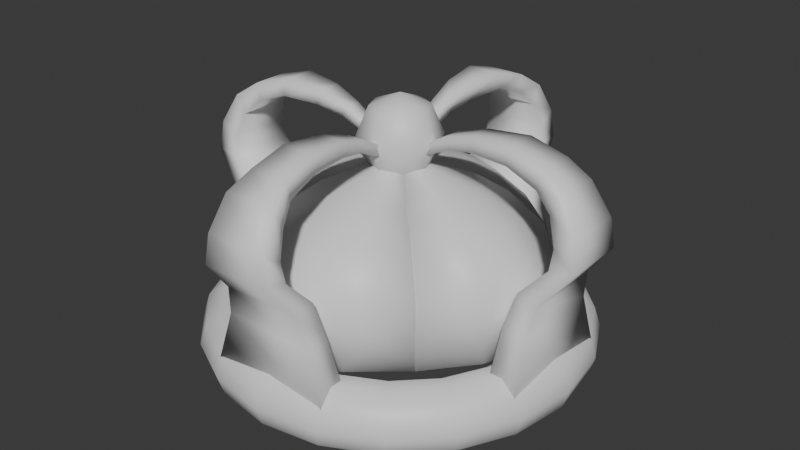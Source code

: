 # Source: GoldCrown.blend  (saved by Blender 4.2.66; exported with 4.5.12 LTS)
import bpy
from mathutils import Matrix  # noqa: F401  (used for matrix-valued properties, if any)

bpy.ops.wm.read_factory_settings(use_empty=True)
scene = bpy.context.scene
scene.name = 'Scene'

# ---- collections
col_collection = bpy.data.collections.new('Collection'); scene.collection.children.link(col_collection)

# ---- materials (node trees are filled in below, after node groups)
mat_gold = bpy.data.materials.new('Gold')
mat_fabricred = bpy.data.materials.new('FabricRed')
mat_fabricwhite = bpy.data.materials.new('FabricWhite')

# ---- material node trees
mat_gold.use_nodes = True; mat_gold.node_tree.nodes.clear()
_N = mat_gold.node_tree.nodes; _L = mat_gold.node_tree.links
n0 = _N.new('ShaderNodeBsdfPrincipled'); n0.name = 'Principled BSDF'; n0.location = (10, 300)
n1 = _N.new('ShaderNodeOutputMaterial'); n1.name = 'Material Output'; n1.location = (300, 300)
_L.new(n0.outputs[0], n1.inputs[0])
n1.is_active_output = True
mat_fabricred.use_nodes = True; mat_fabricred.node_tree.nodes.clear()
_N = mat_fabricred.node_tree.nodes; _L = mat_fabricred.node_tree.links
n0 = _N.new('ShaderNodeBsdfPrincipled'); n0.name = 'Principled BSDF'; n0.location = (10, 300)
n1 = _N.new('ShaderNodeOutputMaterial'); n1.name = 'Material Output'; n1.location = (300, 300)
_L.new(n0.outputs[0], n1.inputs[0])
n1.is_active_output = True
mat_fabricwhite.use_nodes = True; mat_fabricwhite.node_tree.nodes.clear()
_N = mat_fabricwhite.node_tree.nodes; _L = mat_fabricwhite.node_tree.links
n0 = _N.new('ShaderNodeBsdfPrincipled'); n0.name = 'Principled BSDF'; n0.location = (10, 300)
n1 = _N.new('ShaderNodeOutputMaterial'); n1.name = 'Material Output'; n1.location = (300, 300)
_L.new(n0.outputs[0], n1.inputs[0])
n1.is_active_output = True

# ---- world
world_world = bpy.data.worlds.new('World'); scene.world = world_world
world_world.use_nodes = True; world_world.node_tree.nodes.clear()
_N = world_world.node_tree.nodes; _L = world_world.node_tree.links
n0 = _N.new('ShaderNodeOutputWorld'); n0.name = 'World Output'; n0.location = (300, 300)
n1 = _N.new('ShaderNodeBackground'); n1.name = 'Background'; n1.location = (10, 300)
n1.inputs[0].default_value = (0.05088, 0.05088, 0.05088, 1.0)
_L.new(n1.outputs[0], n0.inputs[0])
n0.is_active_output = True
world_world.color = (0.05088, 0.05088, 0.05088)
world_world.sun_shadow_jitter_overblur = 0.0

# ---- meshes
me_torus = bpy.data.meshes.new('Torus')
me_torus.from_pydata([(1.2, 0.0, 0.0), (1.162, 0.0, 0.1176), (1.062, 0.0, 0.1902), (0.9382, 0.0, 0.1902), (0.8382, 0.0, 0.1176), (0.8, 0.0, 2.449e-17), (0.8382, 0.0, -0.1176), (0.9382, 0.0, -0.1902), (1.062, 0.0, -0.1902), (1.162, 0.0, -0.1176), (1.141, 0.3708, 0.0), (1.105, 0.359, 0.1176), (1.01, 0.3281, 0.1902), (0.8923, 0.2899, 0.1902), (0.7972, 0.259, 0.1176), (0.7608, 0.2472, 2.449e-17), (0.7972, 0.259, -0.1176), (0.8923, 0.2899, -0.1902), (1.01, 0.3281, -0.1902), (1.105, 0.359, -0.1176), (0.9708, 0.7053, 0.0), (0.9399, 0.6829, 0.1176), (0.859, 0.6241, 0.1902), (0.759, 0.5515, 0.1902), (0.6781, 0.4927, 0.1176), (0.6472, 0.4702, 2.449e-17), (0.6781, 0.4927, -0.1176), (0.759, 0.5515, -0.1902), (0.859, 0.6241, -0.1902), (0.9399, 0.6829, -0.1176), (0.7053, 0.9708, 0.0), (0.6829, 0.9399, 0.1176), (0.6241, 0.859, 0.1902), (0.5515, 0.759, 0.1902), (0.4927, 0.6781, 0.1176), (0.4702, 0.6472, 2.449e-17), (0.4927, 0.6781, -0.1176), (0.5515, 0.759, -0.1902), (0.6241, 0.859, -0.1902), (0.6829, 0.9399, -0.1176), (0.3708, 1.141, 0.0), (0.359, 1.105, 0.1176), (0.3281, 1.01, 0.1902), (0.2899, 0.8923, 0.1902), (0.259, 0.7972, 0.1176), (0.2472, 0.7608, 2.449e-17), (0.259, 0.7972, -0.1176), (0.2899, 0.8923, -0.1902), (0.3281, 1.01, -0.1902), (0.359, 1.105, -0.1176), (9.06e-08, 1.2, 0.0), (8.771e-08, 1.162, 0.1176), (8.016e-08, 1.062, 0.1902), (7.083e-08, 0.9382, 0.1902), (6.328e-08, 0.8382, 0.1176), (6.04e-08, 0.8, 2.449e-17), (6.328e-08, 0.8382, -0.1176), (7.083e-08, 0.9382, -0.1902), (8.016e-08, 1.062, -0.1902), (8.771e-08, 1.162, -0.1176), (-0.3708, 1.141, 0.0), (-0.359, 1.105, 0.1176), (-0.3281, 1.01, 0.1902), (-0.2899, 0.8923, 0.1902), (-0.259, 0.7972, 0.1176), (-0.2472, 0.7608, 2.449e-17), (-0.259, 0.7972, -0.1176), (-0.2899, 0.8923, -0.1902), (-0.3281, 1.01, -0.1902), (-0.359, 1.105, -0.1176), (-0.7053, 0.9708, 0.0), (-0.6829, 0.9399, 0.1176), (-0.6241, 0.859, 0.1902), (-0.5515, 0.759, 0.1902), (-0.4927, 0.6781, 0.1176), (-0.4702, 0.6472, 2.449e-17), (-0.4927, 0.6781, -0.1176), (-0.5515, 0.759, -0.1902), (-0.6241, 0.859, -0.1902), (-0.6829, 0.9399, -0.1176), (-0.9708, 0.7053, 0.0), (-0.9399, 0.6829, 0.1176), (-0.859, 0.6241, 0.1902), (-0.759, 0.5515, 0.1902), (-0.6781, 0.4927, 0.1176), (-0.6472, 0.4702, 2.449e-17), (-0.6781, 0.4927, -0.1176), (-0.759, 0.5515, -0.1902), (-0.859, 0.6241, -0.1902), (-0.9399, 0.6829, -0.1176), (-1.141, 0.3708, 0.0), (-1.105, 0.359, 0.1176), (-1.01, 0.3281, 0.1902), (-0.8923, 0.2899, 0.1902), (-0.7972, 0.259, 0.1176), (-0.7608, 0.2472, 2.449e-17), (-0.7972, 0.259, -0.1176), (-0.8923, 0.2899, -0.1902), (-1.01, 0.3281, -0.1902), (-1.105, 0.359, -0.1176), (-1.2, 1.049e-07, 0.0), (-1.162, 1.016e-07, 0.1176), (-1.062, 9.283e-08, 0.1902), (-0.9382, 8.202e-08, 0.1902), (-0.8382, 7.328e-08, 0.1176), (-0.8, 6.994e-08, 2.449e-17), (-0.8382, 7.328e-08, -0.1176), (-0.9382, 8.202e-08, -0.1902), (-1.062, 9.283e-08, -0.1902), (-1.162, 1.016e-07, -0.1176), (-1.141, -0.3708, 0.0), (-1.105, -0.359, 0.1176), (-1.01, -0.3281, 0.1902), (-0.8923, -0.2899, 0.1902), (-0.7972, -0.259, 0.1176), (-0.7608, -0.2472, 2.449e-17), (-0.7972, -0.259, -0.1176), (-0.8923, -0.2899, -0.1902), (-1.01, -0.3281, -0.1902), (-1.105, -0.359, -0.1176), (-0.9708, -0.7053, 0.0), (-0.9399, -0.6829, 0.1176), (-0.859, -0.6241, 0.1902), (-0.759, -0.5515, 0.1902), (-0.6781, -0.4927, 0.1176), (-0.6472, -0.4702, 2.449e-17), (-0.6781, -0.4927, -0.1176), (-0.759, -0.5515, -0.1902), (-0.859, -0.6241, -0.1902), (-0.9399, -0.6829, -0.1176), (-0.7053, -0.9708, 0.0), (-0.6829, -0.9399, 0.1176), (-0.6241, -0.859, 0.1902), (-0.5515, -0.759, 0.1902), (-0.4927, -0.6781, 0.1176), (-0.4702, -0.6472, 2.449e-17), (-0.4927, -0.6781, -0.1176), (-0.5515, -0.759, -0.1902), (-0.6241, -0.859, -0.1902), (-0.6829, -0.9399, -0.1176), (-0.3708, -1.141, 0.0), (-0.359, -1.105, 0.1176), (-0.3281, -1.01, 0.1902), (-0.2899, -0.8923, 0.1902), (-0.259, -0.7972, 0.1176), (-0.2472, -0.7608, 2.449e-17), (-0.259, -0.7972, -0.1176), (-0.2899, -0.8923, -0.1902), (-0.3281, -1.01, -0.1902), (-0.359, -1.105, -0.1176), (9.06e-08, -1.2, 0.0), (8.771e-08, -1.162, 0.1176), (8.016e-08, -1.062, 0.1902), (7.083e-08, -0.9382, 0.1902), (6.328e-08, -0.8382, 0.1176), (6.04e-08, -0.8, 2.449e-17), (6.328e-08, -0.8382, -0.1176), (7.083e-08, -0.9382, -0.1902), (8.016e-08, -1.062, -0.1902), (8.771e-08, -1.162, -0.1176), (0.3708, -1.141, 0.0), (0.359, -1.105, 0.1176), (0.3281, -1.01, 0.1902), (0.2899, -0.8923, 0.1902), (0.259, -0.7972, 0.1176), (0.2472, -0.7608, 2.449e-17), (0.259, -0.7972, -0.1176), (0.2899, -0.8923, -0.1902), (0.3281, -1.01, -0.1902), (0.359, -1.105, -0.1176), (0.7053, -0.9708, 0.0), (0.6829, -0.9399, 0.1176), (0.6241, -0.859, 0.1902), (0.5515, -0.759, 0.1902), (0.4927, -0.6781, 0.1176), (0.4702, -0.6472, 2.449e-17), (0.4927, -0.6781, -0.1176), (0.5515, -0.759, -0.1902), (0.6241, -0.859, -0.1902), (0.6829, -0.9399, -0.1176), (0.9708, -0.7053, 0.0), (0.9399, -0.6829, 0.1176), (0.859, -0.6241, 0.1902), (0.759, -0.5515, 0.1902), (0.6781, -0.4927, 0.1176), (0.6472, -0.4702, 2.449e-17), (0.6781, -0.4927, -0.1176), (0.759, -0.5515, -0.1902), (0.859, -0.6241, -0.1902), (0.9399, -0.6829, -0.1176), (1.141, -0.3708, 0.0), (1.105, -0.359, 0.1176), (1.01, -0.3281, 0.1902), (0.8923, -0.2899, 0.1902), (0.7972, -0.259, 0.1176), (0.7608, -0.2472, 2.449e-17), (0.7972, -0.259, -0.1176), (0.8923, -0.2899, -0.1902), (1.01, -0.3281, -0.1902), (1.105, -0.359, -0.1176), (0.9102, -0.4062, 0.03989), (0.02941, -0.01347, 1.052), (0.9102, 0.4062, 0.03989), (0.02941, 0.01347, 1.052), (1.099, -0.4062, 0.03989), (0.006405, -0.01347, 1.096), (1.099, 0.4062, 0.03989), (0.006405, 0.01347, 1.096), (1.134, -0.1976, 0.8185), (1.134, 0.1976, 0.8185), (1.278, 0.1976, 0.8373), (1.278, -0.1976, 0.8373), (0.7925, -0.112, 1.266), (0.7925, 0.112, 1.266), (0.7898, 0.112, 1.365), (0.7898, -0.112, 1.365), (0.9292, 0.2823, 0.4329), (1.08, 0.2823, 0.4329), (1.08, -0.2823, 0.4329), (0.9292, -0.2823, 0.4329), (0.9842, -0.2413, 0.6537), (0.9842, 0.2413, 0.6537), (1.114, 0.2413, 0.6217), (1.114, -0.2413, 0.6217), (1.087, 0.145, 1.098), (1.145, 0.145, 1.208), (1.145, -0.145, 1.208), (1.087, -0.145, 1.098), (0.3897, -0.04986, 1.225), (0.3897, 0.04986, 1.225), (0.3551, 0.04986, 1.291), (0.3551, -0.04986, 1.291), (0.9841, -0.1224, 1.193), (0.9841, 0.1224, 1.193), (1.01, 0.1224, 1.302), (1.01, -0.1224, 1.302), (1.144, 0.1789, 0.938), (1.258, 0.1789, 1.016), (1.258, -0.1789, 1.016), (1.144, -0.1789, 0.938), (0.5565, 0.07983, 1.262), (0.5417, 0.07983, 1.348), (0.5417, -0.07983, 1.348), (0.5565, -0.07983, 1.262), (-0.9102, 0.4062, 0.03989), (-0.02941, 0.01347, 1.052), (-0.9102, -0.4062, 0.03989), (-0.02941, -0.01347, 1.052), (-1.099, 0.4062, 0.03989), (-0.006405, 0.01347, 1.096), (-1.099, -0.4062, 0.03989), (-0.006405, -0.01347, 1.096), (-1.132, 0.2113, 0.8182), (-1.132, -0.2113, 0.8182), (-1.28, -0.2113, 0.8376), (-1.28, 0.2113, 0.8376), (-0.7925, 0.112, 1.266), (-0.7925, -0.112, 1.266), (-0.7898, -0.112, 1.365), (-0.7898, 0.112, 1.365), (-0.9292, -0.2823, 0.4329), (-1.08, -0.2823, 0.4329), (-1.08, 0.2823, 0.4329), (-0.9292, 0.2823, 0.4329), (-0.9842, 0.247, 0.6537), (-0.9842, -0.247, 0.6537), (-1.114, -0.247, 0.6217), (-1.114, 0.247, 0.6217), (-1.087, -0.1679, 1.098), (-1.145, -0.1679, 1.208), (-1.145, 0.1679, 1.208), (-1.087, 0.1679, 1.098), (-0.3897, 0.04986, 1.225), (-0.3897, -0.04986, 1.225), (-0.3551, -0.04986, 1.291), (-0.3551, 0.04986, 1.291), (-0.9841, 0.1224, 1.193), (-0.9841, -0.1224, 1.193), (-1.01, -0.1224, 1.302), (-1.01, 0.1224, 1.302), (-1.144, -0.1947, 0.938), (-1.258, -0.1947, 1.016), (-1.258, 0.1947, 1.016), (-1.144, 0.1947, 0.938), (-0.5565, -0.07983, 1.262), (-0.5417, -0.07983, 1.348), (-0.5417, 0.07983, 1.348), (-0.5565, 0.07983, 1.262), (0.4062, 0.9102, 0.03989), (0.01347, 0.02941, 1.052), (-0.4062, 0.9102, 0.03989), (-0.01347, 0.02941, 1.052), (0.4062, 1.099, 0.03989), (0.01347, 0.006405, 1.096), (-0.4062, 1.099, 0.03989), (-0.01347, 0.006405, 1.096), (0.2113, 1.132, 0.8182), (-0.2113, 1.132, 0.8182), (-0.2113, 1.28, 0.8376), (0.2113, 1.28, 0.8376), (0.112, 0.7925, 1.266), (-0.112, 0.7925, 1.266), (-0.112, 0.7898, 1.365), (0.112, 0.7898, 1.365), (-0.2823, 0.9292, 0.4329), (-0.2823, 1.08, 0.4329), (0.2823, 1.08, 0.4329), (0.2823, 0.9292, 0.4329), (0.247, 0.9842, 0.6537), (-0.247, 0.9842, 0.6537), (-0.247, 1.114, 0.6217), (0.247, 1.114, 0.6217), (-0.1679, 1.087, 1.098), (-0.1679, 1.145, 1.208), (0.1679, 1.145, 1.208), (0.1679, 1.087, 1.098), (0.04986, 0.3897, 1.225), (-0.04986, 0.3897, 1.225), (-0.04986, 0.3551, 1.291), (0.04986, 0.3551, 1.291), (0.1224, 0.9841, 1.193), (-0.1224, 0.9841, 1.193), (-0.1224, 1.01, 1.302), (0.1224, 1.01, 1.302), (-0.1947, 1.144, 0.938), (-0.1947, 1.258, 1.016), (0.1947, 1.258, 1.016), (0.1947, 1.144, 0.938), (-0.07983, 0.5565, 1.262), (-0.07983, 0.5417, 1.348), (0.07983, 0.5417, 1.348), (0.07983, 0.5565, 1.262), (-0.4062, -0.9102, 0.03989), (-0.01347, -0.02941, 1.052), (0.4062, -0.9102, 0.03989), (0.01347, -0.02941, 1.052), (-0.4062, -1.099, 0.03989), (-0.01347, -0.006405, 1.096), (0.4062, -1.099, 0.03989), (0.01347, -0.006405, 1.096), (-0.2113, -1.132, 0.8182), (0.2113, -1.132, 0.8182), (0.2113, -1.28, 0.8376), (-0.2113, -1.28, 0.8376), (-0.112, -0.7925, 1.266), (0.112, -0.7925, 1.266), (0.112, -0.7898, 1.365), (-0.112, -0.7898, 1.365), (0.2823, -0.9292, 0.4329), (0.2823, -1.08, 0.4329), (-0.2823, -1.08, 0.4329), (-0.2823, -0.9292, 0.4329), (-0.247, -0.9842, 0.6537), (0.247, -0.9842, 0.6537), (0.247, -1.114, 0.6217), (-0.247, -1.114, 0.6217), (0.1679, -1.087, 1.098), (0.1679, -1.145, 1.208), (-0.1679, -1.145, 1.208), (-0.1679, -1.087, 1.098), (-0.04986, -0.3897, 1.225), (0.04986, -0.3897, 1.225), (0.04986, -0.3551, 1.291), (-0.04986, -0.3551, 1.291), (-0.1224, -0.9841, 1.193), (0.1224, -0.9841, 1.193), (0.1224, -1.01, 1.302), (-0.1224, -1.01, 1.302), (0.1947, -1.144, 0.938), (0.1947, -1.258, 1.016), (-0.1947, -1.258, 1.016), (-0.1947, -1.144, 0.938), (0.07983, -0.5565, 1.262), (0.07983, -0.5417, 1.348), (-0.07983, -0.5417, 1.348), (-0.07983, -0.5565, 1.262), (0.125, 0.125, 1.374), (0.1768, 0.1768, 1.198), (0.125, 0.125, 1.021), (0.1768, 0.0, 1.374), (0.25, 0.0, 1.198), (0.1768, 0.0, 1.021), (0.125, -0.125, 1.374), (0.1768, -0.1768, 1.198), (0.125, -0.125, 1.021), (0.0, -0.1768, 1.374), (0.0, -0.25, 1.198), (0.0, -0.1768, 1.021), (-0.125, -0.125, 1.374), (-0.1768, -0.1768, 1.198), (-0.125, -0.125, 1.021), (0.0, 0.0, 0.9476), (-0.1768, 0.0, 1.374), (-0.25, 0.0, 1.198), (-0.1768, 0.0, 1.021), (-0.125, 0.125, 1.374), (-0.1768, 0.1768, 1.198), (-0.125, 0.125, 1.021), (0.0, 0.0, 1.448), (0.0, 0.1768, 1.374), (0.0, 0.25, 1.198), (0.0, 0.1768, 1.021), (0.4866, 0.5073, 0.1576), (0.09205, 0.08694, 1.049), (-0.4996, 0.4922, 0.1576), (-0.0924, 0.08517, 1.049), (0.5639, 0.5708, 0.1576), (0.1013, 0.09452, 1.049), (-0.5738, 0.5593, 0.1576), (-0.1013, 0.0932, 1.049), (-3.543e-08, 0.8106, 0.1576), (-6.656e-09, 0.1523, 1.049), (-3.98e-08, 0.9106, 0.1576), (-7.179e-09, 0.1642, 1.049), (-0.03291, 0.1414, 1.049), (-0.2751, 0.8201, 0.1576), (-0.2751, 0.7201, 0.1576), (-0.03291, 0.1534, 1.049), (0.2751, 0.7127, 0.1576), (0.03291, 0.1525, 1.049), (0.03291, 0.1406, 1.049), (0.2751, 0.8127, 0.1576), (0.5205, 0.5319, 0.6031), (-0.5295, 0.5195, 0.6031), (-0.6098, 0.5922, 0.6031), (0.6042, 0.6006, 0.6031), (-4.209e-08, 0.9629, 0.6031), (-3.736e-08, 0.8546, 0.6031), (-0.2979, 0.8648, 0.6031), (-0.2979, 0.7566, 0.6031), (0.2979, 0.7486, 0.6031), (0.2979, 0.8569, 0.6031), (0.3849, 0.3944, 0.8259), (-0.3887, 0.3918, 0.8259), (-0.4461, 0.4437, 0.8259), (0.4448, 0.4435, 0.8259), (-3.119e-08, 0.7135, 0.8259), (-2.781e-08, 0.6361, 0.8259), (-0.213, 0.6434, 0.8259), (-0.213, 0.566, 0.8259), (0.213, 0.5603, 0.8259), (0.213, 0.6378, 0.8259), (0.2771, 0.2783, 0.9373), (-0.2761, 0.2833, 0.9373), (-0.3136, 0.3172, 0.9373), (0.3162, 0.3104, 0.9373), (-2.233e-08, 0.5108, 0.9373), (-2.012e-08, 0.4602, 0.9373), (-0.1392, 0.465, 0.9373), (-0.1392, 0.4144, 0.9373), (0.1392, 0.4107, 0.9373), (0.1392, 0.4613, 0.9373), (-0.4861, -0.5114, 0.1561), (-0.08538, -0.09685, 1.049), (0.498, -0.4943, 0.1576), (0.09938, -0.08311, 1.049), (-0.5634, -0.5748, 0.1561), (-0.09463, -0.1044, 1.049), (0.5721, -0.5614, 0.1576), (0.1082, -0.09114, 1.049), (9.666e-09, -0.8106, 0.1576), (1.816e-09, -0.1523, 1.049), (1.086e-08, -0.9106, 0.1576), (1.958e-09, -0.1642, 1.049), (0.03291, -0.1414, 1.049), (0.2751, -0.8201, 0.1576), (0.2751, -0.7201, 0.1576), (0.03291, -0.1534, 1.049), (-0.2751, -0.7127, 0.1576), (-0.03291, -0.1525, 1.049), (-0.03291, -0.1406, 1.049), (-0.2751, -0.8127, 0.1576), (-0.5054, -0.5466, 0.6031), (0.5248, -0.5272, 0.6031), (0.605, -0.5998, 0.6031), (-0.5891, -0.6152, 0.6031), (1.148e-08, -0.9629, 0.6031), (1.019e-08, -0.8546, 0.6031), (0.2979, -0.8648, 0.6031), (0.2979, -0.7566, 0.6031), (-0.2979, -0.7486, 0.6031), (-0.2979, -0.8569, 0.6031), (-0.3784, -0.4017, 0.8259), (0.3888, -0.3933, 0.8259), (0.4462, -0.4453, 0.8259), (-0.4383, -0.4508, 0.8259), (8.509e-09, -0.7135, 0.8259), (7.586e-09, -0.6361, 0.8259), (0.213, -0.6434, 0.8259), (0.213, -0.566, 0.8259), (-0.213, -0.5603, 0.8259), (-0.213, -0.6378, 0.8259), (-0.2753, -0.2836, 0.9373), (0.2759, -0.2753, 0.9373), (0.3134, -0.3092, 0.9373), (-0.3144, -0.3157, 0.9373), (6.091e-09, -0.5108, 0.9373), (5.488e-09, -0.4602, 0.9373), (0.1392, -0.465, 0.9373), (0.1392, -0.4144, 0.9373), (-0.1392, -0.4107, 0.9373), (-0.1392, -0.4613, 0.9373), (0.5087, -0.4876, 0.1576), (0.1001, -0.08239, 1.049), (0.496, 0.4971, 0.1576), (0.09162, 0.08601, 1.049), (0.5721, -0.565, 0.1576), (0.1077, -0.09164, 1.049), (0.5631, 0.5713, 0.1576), (0.09964, 0.09488, 1.049), (0.8106, 0.0, 0.1576), (0.1523, 0.0, 1.049), (0.9106, 0.0, 0.1576), (0.1642, 0.0, 1.049), (0.1414, 0.03291, 1.049), (0.8201, 0.2751, 0.1576), (0.7201, 0.2751, 0.1576), (0.1534, 0.03291, 1.049), (0.7127, -0.2751, 0.1576), (0.1525, -0.03291, 1.049), (0.1406, -0.03291, 1.049), (0.8127, -0.2751, 0.1576), (0.5346, -0.5154, 0.6031), (0.5286, 0.5206, 0.6031), (0.6012, 0.6008, 0.6031), (0.6033, -0.5991, 0.6031), (0.9629, 0.0, 0.6031), (0.8546, 0.0, 0.6031), (0.8648, 0.2979, 0.6031), (0.7566, 0.2979, 0.6031), (0.7486, -0.2979, 0.6031), (0.8569, -0.2979, 0.6031), (0.3945, -0.3856, 0.8259), (0.39, 0.3877, 0.8259), (0.4419, 0.4451, 0.8259), (0.4436, -0.4454, 0.8259), (0.7135, 0.0, 0.8259), (0.6361, 0.0, 0.8259), (0.6434, 0.213, 0.8259), (0.566, 0.213, 0.8259), (0.5603, -0.213, 0.8259), (0.6378, -0.213, 0.8259), (0.2818, -0.2726, 0.9373), (0.2801, 0.2762, 0.9373), (0.3141, 0.3137, 0.9373), (0.3139, -0.3118, 0.9373), (0.5108, 0.0, 0.9373), (0.4602, 0.0, 0.9373), (0.465, 0.1392, 0.9373), (0.4144, 0.1392, 0.9373), (0.4107, -0.1392, 0.9373), (0.4613, -0.1392, 0.9373), (-0.5084, 0.4847, 0.1576), (-0.0918, 0.08443, 1.049), (-0.4943, -0.501, 0.1576), (-0.08468, -0.09754, 1.049), (-0.5718, 0.562, 0.1576), (-0.09939, 0.09368, 1.049), (-0.5614, -0.5751, 0.1576), (-0.09271, -0.1064, 1.049), (-0.8106, -7.086e-08, 0.1576), (-0.1523, -1.331e-08, 1.049), (-0.9106, -7.961e-08, 0.1576), (-0.1642, -1.436e-08, 1.049), (-0.1414, -0.03291, 1.049), (-0.8201, -0.2751, 0.1576), (-0.7201, -0.2751, 0.1576), (-0.1534, -0.03291, 1.049), (-0.7127, 0.2751, 0.1576), (-0.1525, 0.03291, 1.049), (-0.1406, 0.03291, 1.049), (-0.8127, 0.2751, 0.1576), (-0.5392, 0.5108, 0.6031), (-0.5164, -0.5372, 0.6031), (-0.589, -0.6175, 0.6031), (-0.6078, 0.5945, 0.6031), (-0.9629, -8.418e-08, 0.6031), (-0.8546, -7.471e-08, 0.6031), (-0.8648, -0.2979, 0.6031), (-0.7566, -0.2979, 0.6031), (-0.7486, 0.2979, 0.6031), (-0.8569, 0.2979, 0.6031), (-0.3958, 0.3848, 0.8259), (-0.3851, -0.3933, 0.8259), (-0.4371, -0.4507, 0.8259), (-0.4449, 0.4446, 0.8259), (-0.7135, -6.238e-08, 0.8259), (-0.6361, -5.561e-08, 0.8259), (-0.6434, -0.213, 0.8259), (-0.566, -0.213, 0.8259), (-0.5603, 0.213, 0.8259), (-0.6378, 0.213, 0.8259), (-0.2785, 0.277, 0.9373), (-0.2791, -0.2804, 0.9373), (-0.313, -0.3179, 0.9373), (-0.3106, 0.3161, 0.9373), (-0.5108, -4.466e-08, 0.9373), (-0.4602, -4.023e-08, 0.9373), (-0.465, -0.1392, 0.9373), (-0.4144, -0.1392, 0.9373), (-0.4107, 0.1392, 0.9373), (-0.4613, 0.1392, 0.9373)], [], [(0, 10, 11, 1), (1, 11, 12, 2), (2, 12, 13, 3), (3, 13, 14, 4), (4, 14, 15, 5), (5, 15, 16, 6), (6, 16, 17, 7), (7, 17, 18, 8), (8, 18, 19, 9), (9, 19, 10, 0), (10, 20, 21, 11), (11, 21, 22, 12), (12, 22, 23, 13), (13, 23, 24, 14), (14, 24, 25, 15), (15, 25, 26, 16), (16, 26, 27, 17), (17, 27, 28, 18), (18, 28, 29, 19), (19, 29, 20, 10), (20, 30, 31, 21), (21, 31, 32, 22), (22, 32, 33, 23), (23, 33, 34, 24), (24, 34, 35, 25), (25, 35, 36, 26), (26, 36, 37, 27), (27, 37, 38, 28), (28, 38, 39, 29), (29, 39, 30, 20), (30, 40, 41, 31), (31, 41, 42, 32), (32, 42, 43, 33), (33, 43, 44, 34), (34, 44, 45, 35), (35, 45, 46, 36), (36, 46, 47, 37), (37, 47, 48, 38), (38, 48, 49, 39), (39, 49, 40, 30), (40, 50, 51, 41), (41, 51, 52, 42), (42, 52, 53, 43), (43, 53, 54, 44), (44, 54, 55, 45), (45, 55, 56, 46), (46, 56, 57, 47), (47, 57, 58, 48), (48, 58, 59, 49), (49, 59, 50, 40), (50, 60, 61, 51), (51, 61, 62, 52), (52, 62, 63, 53), (53, 63, 64, 54), (54, 64, 65, 55), (55, 65, 66, 56), (56, 66, 67, 57), (57, 67, 68, 58), (58, 68, 69, 59), (59, 69, 60, 50), (60, 70, 71, 61), (61, 71, 72, 62), (62, 72, 73, 63), (63, 73, 74, 64), (64, 74, 75, 65), (65, 75, 76, 66), (66, 76, 77, 67), (67, 77, 78, 68), (68, 78, 79, 69), (69, 79, 70, 60), (70, 80, 81, 71), (71, 81, 82, 72), (72, 82, 83, 73), (73, 83, 84, 74), (74, 84, 85, 75), (75, 85, 86, 76), (76, 86, 87, 77), (77, 87, 88, 78), (78, 88, 89, 79), (79, 89, 80, 70), (80, 90, 91, 81), (81, 91, 92, 82), (82, 92, 93, 83), (83, 93, 94, 84), (84, 94, 95, 85), (85, 95, 96, 86), (86, 96, 97, 87), (87, 97, 98, 88), (88, 98, 99, 89), (89, 99, 90, 80), (90, 100, 101, 91), (91, 101, 102, 92), (92, 102, 103, 93), (93, 103, 104, 94), (94, 104, 105, 95), (95, 105, 106, 96), (96, 106, 107, 97), (97, 107, 108, 98), (98, 108, 109, 99), (99, 109, 100, 90), (100, 110, 111, 101), (101, 111, 112, 102), (102, 112, 113, 103), (103, 113, 114, 104), (104, 114, 115, 105), (105, 115, 116, 106), (106, 116, 117, 107), (107, 117, 118, 108), (108, 118, 119, 109), (109, 119, 110, 100), (110, 120, 121, 111), (111, 121, 122, 112), (112, 122, 123, 113), (113, 123, 124, 114), (114, 124, 125, 115), (115, 125, 126, 116), (116, 126, 127, 117), (117, 127, 128, 118), (118, 128, 129, 119), (119, 129, 120, 110), (120, 130, 131, 121), (121, 131, 132, 122), (122, 132, 133, 123), (123, 133, 134, 124), (124, 134, 135, 125), (125, 135, 136, 126), (126, 136, 137, 127), (127, 137, 138, 128), (128, 138, 139, 129), (129, 139, 130, 120), (130, 140, 141, 131), (131, 141, 142, 132), (132, 142, 143, 133), (133, 143, 144, 134), (134, 144, 145, 135), (135, 145, 146, 136), (136, 146, 147, 137), (137, 147, 148, 138), (138, 148, 149, 139), (139, 149, 140, 130), (140, 150, 151, 141), (141, 151, 152, 142), (142, 152, 153, 143), (143, 153, 154, 144), (144, 154, 155, 145), (145, 155, 156, 146), (146, 156, 157, 147), (147, 157, 158, 148), (148, 158, 159, 149), (149, 159, 150, 140), (150, 160, 161, 151), (151, 161, 162, 152), (152, 162, 163, 153), (153, 163, 164, 154), (154, 164, 165, 155), (155, 165, 166, 156), (156, 166, 167, 157), (157, 167, 168, 158), (158, 168, 169, 159), (159, 169, 160, 150), (160, 170, 171, 161), (161, 171, 172, 162), (162, 172, 173, 163), (163, 173, 174, 164), (164, 174, 175, 165), (165, 175, 176, 166), (166, 176, 177, 167), (167, 177, 178, 168), (168, 178, 179, 169), (169, 179, 170, 160), (170, 180, 181, 171), (171, 181, 182, 172), (172, 182, 183, 173), (173, 183, 184, 174), (174, 184, 185, 175), (175, 185, 186, 176), (176, 186, 187, 177), (177, 187, 188, 178), (178, 188, 189, 179), (179, 189, 180, 170), (180, 190, 191, 181), (181, 191, 192, 182), (182, 192, 193, 183), (183, 193, 194, 184), (184, 194, 195, 185), (185, 195, 196, 186), (186, 196, 197, 187), (187, 197, 198, 188), (188, 198, 199, 189), (189, 199, 190, 180), (190, 0, 1, 191), (191, 1, 2, 192), (192, 2, 3, 193), (193, 3, 4, 194), (194, 4, 5, 195), (195, 5, 6, 196), (196, 6, 7, 197), (197, 7, 8, 198), (198, 8, 9, 199), (199, 9, 0, 190), (228, 201, 203, 229), (229, 203, 207, 230), (230, 207, 205, 231), (231, 205, 201, 228), (202, 206, 204, 200), (207, 203, 201, 205), (223, 211, 208, 220), (222, 210, 211, 223), (221, 209, 210, 222), (220, 208, 209, 221), (235, 215, 212, 232), (234, 214, 215, 235), (233, 213, 214, 234), (232, 212, 213, 233), (200, 219, 216, 202), (202, 216, 217, 206), (206, 217, 218, 204), (204, 218, 219, 200), (219, 220, 221, 216), (216, 221, 222, 217), (217, 222, 223, 218), (218, 223, 220, 219), (239, 227, 224, 236), (236, 224, 225, 237), (237, 225, 226, 238), (238, 226, 227, 239), (242, 231, 228, 243), (241, 230, 231, 242), (240, 229, 230, 241), (243, 228, 229, 240), (227, 232, 233, 224), (224, 233, 234, 225), (225, 234, 235, 226), (226, 235, 232, 227), (211, 238, 239, 208), (210, 237, 238, 211), (209, 236, 237, 210), (208, 239, 236, 209), (212, 243, 240, 213), (213, 240, 241, 214), (214, 241, 242, 215), (215, 242, 243, 212), (272, 245, 247, 273), (273, 247, 251, 274), (274, 251, 249, 275), (275, 249, 245, 272), (246, 250, 248, 244), (251, 247, 245, 249), (267, 255, 252, 264), (266, 254, 255, 267), (265, 253, 254, 266), (264, 252, 253, 265), (279, 259, 256, 276), (278, 258, 259, 279), (277, 257, 258, 278), (276, 256, 257, 277), (244, 263, 260, 246), (246, 260, 261, 250), (250, 261, 262, 248), (248, 262, 263, 244), (263, 264, 265, 260), (260, 265, 266, 261), (261, 266, 267, 262), (262, 267, 264, 263), (283, 271, 268, 280), (280, 268, 269, 281), (281, 269, 270, 282), (282, 270, 271, 283), (286, 275, 272, 287), (285, 274, 275, 286), (284, 273, 274, 285), (287, 272, 273, 284), (271, 276, 277, 268), (268, 277, 278, 269), (269, 278, 279, 270), (270, 279, 276, 271), (255, 282, 283, 252), (254, 281, 282, 255), (253, 280, 281, 254), (252, 283, 280, 253), (256, 287, 284, 257), (257, 284, 285, 258), (258, 285, 286, 259), (259, 286, 287, 256), (316, 289, 291, 317), (317, 291, 295, 318), (318, 295, 293, 319), (319, 293, 289, 316), (290, 294, 292, 288), (295, 291, 289, 293), (311, 299, 296, 308), (310, 298, 299, 311), (309, 297, 298, 310), (308, 296, 297, 309), (323, 303, 300, 320), (322, 302, 303, 323), (321, 301, 302, 322), (320, 300, 301, 321), (288, 307, 304, 290), (290, 304, 305, 294), (294, 305, 306, 292), (292, 306, 307, 288), (307, 308, 309, 304), (304, 309, 310, 305), (305, 310, 311, 306), (306, 311, 308, 307), (327, 315, 312, 324), (324, 312, 313, 325), (325, 313, 314, 326), (326, 314, 315, 327), (330, 319, 316, 331), (329, 318, 319, 330), (328, 317, 318, 329), (331, 316, 317, 328), (315, 320, 321, 312), (312, 321, 322, 313), (313, 322, 323, 314), (314, 323, 320, 315), (299, 326, 327, 296), (298, 325, 326, 299), (297, 324, 325, 298), (296, 327, 324, 297), (300, 331, 328, 301), (301, 328, 329, 302), (302, 329, 330, 303), (303, 330, 331, 300), (360, 333, 335, 361), (361, 335, 339, 362), (362, 339, 337, 363), (363, 337, 333, 360), (334, 338, 336, 332), (339, 335, 333, 337), (355, 343, 340, 352), (354, 342, 343, 355), (353, 341, 342, 354), (352, 340, 341, 353), (367, 347, 344, 364), (366, 346, 347, 367), (365, 345, 346, 366), (364, 344, 345, 365), (332, 351, 348, 334), (334, 348, 349, 338), (338, 349, 350, 336), (336, 350, 351, 332), (351, 352, 353, 348), (348, 353, 354, 349), (349, 354, 355, 350), (350, 355, 352, 351), (371, 359, 356, 368), (368, 356, 357, 369), (369, 357, 358, 370), (370, 358, 359, 371), (374, 363, 360, 375), (373, 362, 363, 374), (372, 361, 362, 373), (375, 360, 361, 372), (359, 364, 365, 356), (356, 365, 366, 357), (357, 366, 367, 358), (358, 367, 364, 359), (343, 370, 371, 340), (342, 369, 370, 343), (341, 368, 369, 342), (340, 371, 368, 341), (344, 375, 372, 345), (345, 372, 373, 346), (346, 373, 374, 347), (347, 374, 375, 344), (401, 400, 377, 378), (399, 398, 376), (391, 401, 378), (400, 399, 376, 377), (376, 398, 379), (391, 378, 381), (377, 376, 379, 380), (378, 377, 380, 381), (381, 380, 383, 384), (379, 398, 382), (391, 381, 384), (380, 379, 382, 383), (384, 383, 386, 387), (382, 398, 385), (391, 384, 387), (383, 382, 385, 386), (387, 386, 389, 390), (385, 398, 388), (391, 387, 390), (386, 385, 388, 389), (390, 389, 393, 394), (388, 398, 392), (391, 390, 394), (389, 388, 392, 393), (394, 393, 396, 397), (392, 398, 395), (391, 394, 397), (393, 392, 395, 396), (396, 395, 399, 400), (397, 396, 400, 401), (395, 398, 399), (391, 397, 401), (449, 414, 405, 443), (443, 405, 409, 444), (451, 419, 407, 445), (445, 407, 403, 442), (418, 421, 406, 402), (419, 420, 403, 407), (417, 414, 411, 413), (416, 415, 412, 410), (448, 417, 413, 446), (450, 420, 411, 447), (444, 409, 417, 448), (404, 408, 415, 416), (409, 405, 414, 417), (447, 411, 414, 449), (442, 403, 420, 450), (413, 411, 420, 419), (410, 412, 421, 418), (446, 413, 419, 451), (412, 426, 431, 421), (402, 422, 430, 418), (410, 427, 429, 416), (408, 424, 428, 415), (418, 430, 427, 410), (415, 428, 426, 412), (406, 425, 422, 402), (421, 431, 425, 406), (404, 423, 424, 408), (416, 429, 423, 404), (426, 436, 441, 431), (422, 432, 440, 430), (427, 437, 439, 429), (424, 434, 438, 428), (430, 440, 437, 427), (428, 438, 436, 426), (425, 435, 432, 422), (431, 441, 435, 425), (423, 433, 434, 424), (429, 439, 433, 423), (436, 446, 451, 441), (432, 442, 450, 440), (437, 447, 449, 439), (434, 444, 448, 438), (440, 450, 447, 437), (438, 448, 446, 436), (435, 445, 442, 432), (441, 451, 445, 435), (433, 443, 444, 434), (439, 449, 443, 433), (499, 464, 455, 493), (493, 455, 459, 494), (501, 469, 457, 495), (495, 457, 453, 492), (468, 471, 456, 452), (469, 470, 453, 457), (467, 464, 461, 463), (466, 465, 462, 460), (498, 467, 463, 496), (500, 470, 461, 497), (494, 459, 467, 498), (454, 458, 465, 466), (459, 455, 464, 467), (497, 461, 464, 499), (492, 453, 470, 500), (463, 461, 470, 469), (460, 462, 471, 468), (496, 463, 469, 501), (462, 476, 481, 471), (452, 472, 480, 468), (460, 477, 479, 466), (458, 474, 478, 465), (468, 480, 477, 460), (465, 478, 476, 462), (456, 475, 472, 452), (471, 481, 475, 456), (454, 473, 474, 458), (466, 479, 473, 454), (476, 486, 491, 481), (472, 482, 490, 480), (477, 487, 489, 479), (474, 484, 488, 478), (480, 490, 487, 477), (478, 488, 486, 476), (475, 485, 482, 472), (481, 491, 485, 475), (473, 483, 484, 474), (479, 489, 483, 473), (486, 496, 501, 491), (482, 492, 500, 490), (487, 497, 499, 489), (484, 494, 498, 488), (490, 500, 497, 487), (488, 498, 496, 486), (485, 495, 492, 482), (491, 501, 495, 485), (483, 493, 494, 484), (489, 499, 493, 483), (549, 514, 505, 543), (543, 505, 509, 544), (551, 519, 507, 545), (545, 507, 503, 542), (518, 521, 506, 502), (519, 520, 503, 507), (517, 514, 511, 513), (516, 515, 512, 510), (548, 517, 513, 546), (550, 520, 511, 547), (544, 509, 517, 548), (504, 508, 515, 516), (509, 505, 514, 517), (547, 511, 514, 549), (542, 503, 520, 550), (513, 511, 520, 519), (510, 512, 521, 518), (546, 513, 519, 551), (512, 526, 531, 521), (502, 522, 530, 518), (510, 527, 529, 516), (508, 524, 528, 515), (518, 530, 527, 510), (515, 528, 526, 512), (506, 525, 522, 502), (521, 531, 525, 506), (504, 523, 524, 508), (516, 529, 523, 504), (526, 536, 541, 531), (522, 532, 540, 530), (527, 537, 539, 529), (524, 534, 538, 528), (530, 540, 537, 527), (528, 538, 536, 526), (525, 535, 532, 522), (531, 541, 535, 525), (523, 533, 534, 524), (529, 539, 533, 523), (536, 546, 551, 541), (532, 542, 550, 540), (537, 547, 549, 539), (534, 544, 548, 538), (540, 550, 547, 537), (538, 548, 546, 536), (535, 545, 542, 532), (541, 551, 545, 535), (533, 543, 544, 534), (539, 549, 543, 533), (599, 564, 555, 593), (593, 555, 559, 594), (601, 569, 557, 595), (595, 557, 553, 592), (568, 571, 556, 552), (569, 570, 553, 557), (567, 564, 561, 563), (566, 565, 562, 560), (598, 567, 563, 596), (600, 570, 561, 597), (594, 559, 567, 598), (554, 558, 565, 566), (559, 555, 564, 567), (597, 561, 564, 599), (592, 553, 570, 600), (563, 561, 570, 569), (560, 562, 571, 568), (596, 563, 569, 601), (562, 576, 581, 571), (552, 572, 580, 568), (560, 577, 579, 566), (558, 574, 578, 565), (568, 580, 577, 560), (565, 578, 576, 562), (556, 575, 572, 552), (571, 581, 575, 556), (554, 573, 574, 558), (566, 579, 573, 554), (576, 586, 591, 581), (572, 582, 590, 580), (577, 587, 589, 579), (574, 584, 588, 578), (580, 590, 587, 577), (578, 588, 586, 576), (575, 585, 582, 572), (581, 591, 585, 575), (573, 583, 584, 574), (579, 589, 583, 573), (586, 596, 601, 591), (582, 592, 600, 590), (587, 597, 599, 589), (584, 594, 598, 588), (590, 600, 597, 587), (588, 598, 596, 586), (585, 595, 592, 582), (591, 601, 595, 585), (583, 593, 594, 584), (589, 599, 593, 583)])
me_torus.polygons.foreach_set('use_smooth', [True] * 592)
me_torus.polygons.foreach_set('material_index', [0, 0, 0, 0, 0, 0, 0, 0, 0, 0, 0, 0, 0, 0, 0, 0, 0, 0, 0, 0, 0, 0, 0, 0, 0, 0, 0, 0, 0, 0, 0, 0, 0, 0, 0, 0, 0, 0, 0, 0, 0, 0, 0, 0, 0, 0, 0, 0, 0, 0, 0, 0, 0, 0, 0, 0, 0, 0, 0, 0, 0, 0, 0, 0, 0, 0, 0, 0, 0, 0, 0, 0, 0, 0, 0, 0, 0, 0, 0, 0, 0, 0, 0, 0, 0, 0, 0, 0, 0, 0, 0, 0, 0, 0, 0, 0, 0, 0, 0, 0, 0, 0, 0, 0, 0, 0, 0, 0, 0, 0, 0, 0, 0, 0, 0, 0, 0, 0, 0, 0, 0, 0, 0, 0, 0, 0, 0, 0, 0, 0, 0, 0, 0, 0, 0, 0, 0, 0, 0, 0, 0, 0, 0, 0, 0, 0, 0, 0, 0, 0, 0, 0, 0, 0, 0, 0, 0, 0, 0, 0, 0, 0, 0, 0, 0, 0, 0, 0, 0, 0, 0, 0, 0, 0, 0, 0, 0, 0, 0, 0, 0, 0, 0, 0, 0, 0, 0, 0, 0, 0, 0, 0, 0, 0, 0, 0, 0, 0, 0, 0, 0, 0, 0, 0, 0, 0, 0, 0, 0, 0, 0, 0, 0, 0, 0, 0, 0, 0, 0, 0, 0, 0, 0, 0, 0, 0, 0, 0, 0, 0, 0, 0, 0, 0, 0, 0, 0, 0, 0, 0, 0, 0, 0, 0, 0, 0, 0, 0, 0, 0, 0, 0, 0, 0, 0, 0, 0, 0, 0, 0, 0, 0, 0, 0, 0, 0, 0, 0, 0, 0, 0, 0, 0, 0, 0, 0, 0, 0, 0, 0, 0, 0, 0, 0, 0, 0, 0, 0, 0, 0, 0, 0, 0, 0, 0, 0, 0, 0, 0, 0, 0, 0, 0, 0, 0, 0, 0, 0, 0, 0, 0, 0, 0, 0, 0, 0, 0, 0, 0, 0, 0, 0, 0, 0, 0, 0, 0, 0, 0, 0, 0, 0, 0, 0, 0, 0, 0, 0, 0, 0, 0, 0, 0, 0, 0, 0, 0, 0, 0, 0, 0, 0, 0, 0, 0, 0, 0, 0, 0, 0, 0, 0, 0, 0, 0, 0, 0, 0, 0, 0, 0, 0, 0, 0, 0, 0, 0, 0, 0, 0, 0, 0, 0, 0, 0, 0, 0, 0, 0, 0, 0, 0, 0, 0, 0, 0, 0, 0, 0, 0, 1, 1, 1, 1, 1, 1, 1, 1, 1, 1, 1, 1, 1, 1, 1, 1, 1, 1, 1, 1, 1, 1, 1, 1, 1, 1, 1, 1, 1, 1, 1, 1, 1, 1, 1, 1, 1, 1, 1, 1, 1, 1, 1, 1, 1, 1, 1, 1, 1, 1, 1, 1, 1, 1, 1, 1, 1, 1, 1, 1, 1, 1, 1, 1, 1, 1, 1, 1, 1, 1, 1, 1, 1, 1, 1, 1, 1, 1, 1, 1, 1, 1, 1, 1, 1, 1, 1, 1, 1, 1, 1, 1, 1, 1, 1, 1, 2, 2, 2, 2, 2, 2, 2, 2, 2, 2, 2, 2, 2, 2, 2, 2, 2, 2, 2, 2, 2, 2, 2, 2, 2, 2, 2, 2, 2, 2, 2, 2, 2, 2, 2, 2, 2, 2, 2, 2, 2, 2, 2, 2, 2, 2, 2, 2, 2, 2, 2, 2, 2, 2, 2, 2, 2, 2, 2, 2, 2, 2, 2, 2, 2, 2, 2, 2, 2, 2, 2, 2, 2, 2, 2, 2, 2, 2, 2, 2, 2, 2, 2, 2, 2, 2, 2, 2, 2, 2, 2, 2, 2, 2, 2, 2])
_uv = me_torus.uv_layers.new(name='UVMap')
_uv.uv.foreach_set('vector', [0.55, 0.6, 0.6, 0.6, 0.6, 0.7, 0.55, 0.7, 0.55, 0.7, 0.6, 0.7, 0.6, 0.8, 0.55, 0.8, 0.55, 0.8, 0.6, 0.8, 0.6, 0.9, 0.55, 0.9, 0.55, 0.9, 0.6, 0.9, 0.6, 1.0, 0.55, 1.0, 0.55, -1.11e-16, 0.6, -1.11e-16, 0.6, 0.1, 0.55, 0.1, 0.55, 0.1, 0.6, 0.1, 0.6, 0.2, 0.55, 0.2, 0.55, 0.2, 0.6, 0.2, 0.6, 0.3, 0.55, 0.3, 0.55, 0.3, 0.6, 0.3, 0.6, 0.4, 0.55, 0.4, 0.55, 0.4, 0.6, 0.4, 0.6, 0.5, 0.55, 0.5, 0.55, 0.5, 0.6, 0.5, 0.6, 0.6, 0.55, 0.6, 0.6, 0.6, 0.65, 0.6, 0.65, 0.7, 0.6, 0.7, 0.6, 0.7, 0.65, 0.7, 0.65, 0.8, 0.6, 0.8, 0.6, 0.8, 0.65, 0.8, 0.65, 0.9, 0.6, 0.9, 0.6, 0.9, 0.65, 0.9, 0.65, 1.0, 0.6, 1.0, 0.6, -1.11e-16, 0.65, -1.11e-16, 0.65, 0.1, 0.6, 0.1, 0.6, 0.1, 0.65, 0.1, 0.65, 0.2, 0.6, 0.2, 0.6, 0.2, 0.65, 0.2, 0.65, 0.3, 0.6, 0.3, 0.6, 0.3, 0.65, 0.3, 0.65, 0.4, 0.6, 0.4, 0.6, 0.4, 0.65, 0.4, 0.65, 0.5, 0.6, 0.5, 0.6, 0.5, 0.65, 0.5, 0.65, 0.6, 0.6, 0.6, 0.65, 0.6, 0.7, 0.6, 0.7, 0.7, 0.65, 0.7, 0.65, 0.7, 0.7, 0.7, 0.7, 0.8, 0.65, 0.8, 0.65, 0.8, 0.7, 0.8, 0.7, 0.9, 0.65, 0.9, 0.65, 0.9, 0.7, 0.9, 0.7, 1.0, 0.65, 1.0, 0.65, -1.11e-16, 0.7, -1.11e-16, 0.7, 0.1, 0.65, 0.1, 0.65, 0.1, 0.7, 0.1, 0.7, 0.2, 0.65, 0.2, 0.65, 0.2, 0.7, 0.2, 0.7, 0.3, 0.65, 0.3, 0.65, 0.3, 0.7, 0.3, 0.7, 0.4, 0.65, 0.4, 0.65, 0.4, 0.7, 0.4, 0.7, 0.5, 0.65, 0.5, 0.65, 0.5, 0.7, 0.5, 0.7, 0.6, 0.65, 0.6, 0.7, 0.6, 0.75, 0.6, 0.75, 0.7, 0.7, 0.7, 0.7, 0.7, 0.75, 0.7, 0.75, 0.8, 0.7, 0.8, 0.7, 0.8, 0.75, 0.8, 0.75, 0.9, 0.7, 0.9, 0.7, 0.9, 0.75, 0.9, 0.75, 1.0, 0.7, 1.0, 0.7, -1.11e-16, 0.75, -1.11e-16, 0.75, 0.1, 0.7, 0.1, 0.7, 0.1, 0.75, 0.1, 0.75, 0.2, 0.7, 0.2, 0.7, 0.2, 0.75, 0.2, 0.75, 0.3, 0.7, 0.3, 0.7, 0.3, 0.75, 0.3, 0.75, 0.4, 0.7, 0.4, 0.7, 0.4, 0.75, 0.4, 0.75, 0.5, 0.7, 0.5, 0.7, 0.5, 0.75, 0.5, 0.75, 0.6, 0.7, 0.6, 0.75, 0.6, 0.8, 0.6, 0.8, 0.7, 0.75, 0.7, 0.75, 0.7, 0.8, 0.7, 0.8, 0.8, 0.75, 0.8, 0.75, 0.8, 0.8, 0.8, 0.8, 0.9, 0.75, 0.9, 0.75, 0.9, 0.8, 0.9, 0.8, 1.0, 0.75, 1.0, 0.75, -1.11e-16, 0.8, -1.11e-16, 0.8, 0.1, 0.75, 0.1, 0.75, 0.1, 0.8, 0.1, 0.8, 0.2, 0.75, 0.2, 0.75, 0.2, 0.8, 0.2, 0.8, 0.3, 0.75, 0.3, 0.75, 0.3, 0.8, 0.3, 0.8, 0.4, 0.75, 0.4, 0.75, 0.4, 0.8, 0.4, 0.8, 0.5, 0.75, 0.5, 0.75, 0.5, 0.8, 0.5, 0.8, 0.6, 0.75, 0.6, 0.8, 0.6, 0.85, 0.6, 0.85, 0.7, 0.8, 0.7, 0.8, 0.7, 0.85, 0.7, 0.85, 0.8, 0.8, 0.8, 0.8, 0.8, 0.85, 0.8, 0.85, 0.9, 0.8, 0.9, 0.8, 0.9, 0.85, 0.9, 0.85, 1.0, 0.8, 1.0, 0.8, -1.11e-16, 0.85, -1.11e-16, 0.85, 0.1, 0.8, 0.1, 0.8, 0.1, 0.85, 0.1, 0.85, 0.2, 0.8, 0.2, 0.8, 0.2, 0.85, 0.2, 0.85, 0.3, 0.8, 0.3, 0.8, 0.3, 0.85, 0.3, 0.85, 0.4, 0.8, 0.4, 0.8, 0.4, 0.85, 0.4, 0.85, 0.5, 0.8, 0.5, 0.8, 0.5, 0.85, 0.5, 0.85, 0.6, 0.8, 0.6, 0.85, 0.6, 0.9, 0.6, 0.9, 0.7, 0.85, 0.7, 0.85, 0.7, 0.9, 0.7, 0.9, 0.8, 0.85, 0.8, 0.85, 0.8, 0.9, 0.8, 0.9, 0.9, 0.85, 0.9, 0.85, 0.9, 0.9, 0.9, 0.9, 1.0, 0.85, 1.0, 0.85, -1.11e-16, 0.9, -1.11e-16, 0.9, 0.1, 0.85, 0.1, 0.85, 0.1, 0.9, 0.1, 0.9, 0.2, 0.85, 0.2, 0.85, 0.2, 0.9, 0.2, 0.9, 0.3, 0.85, 0.3, 0.85, 0.3, 0.9, 0.3, 0.9, 0.4, 0.85, 0.4, 0.85, 0.4, 0.9, 0.4, 0.9, 0.5, 0.85, 0.5, 0.85, 0.5, 0.9, 0.5, 0.9, 0.6, 0.85, 0.6, 0.9, 0.6, 0.95, 0.6, 0.95, 0.7, 0.9, 0.7, 0.9, 0.7, 0.95, 0.7, 0.95, 0.8, 0.9, 0.8, 0.9, 0.8, 0.95, 0.8, 0.95, 0.9, 0.9, 0.9, 0.9, 0.9, 0.95, 0.9, 0.95, 1.0, 0.9, 1.0, 0.9, -1.11e-16, 0.95, -1.11e-16, 0.95, 0.1, 0.9, 0.1, 0.9, 0.1, 0.95, 0.1, 0.95, 0.2, 0.9, 0.2, 0.9, 0.2, 0.95, 0.2, 0.95, 0.3, 0.9, 0.3, 0.9, 0.3, 0.95, 0.3, 0.95, 0.4, 0.9, 0.4, 0.9, 0.4, 0.95, 0.4, 0.95, 0.5, 0.9, 0.5, 0.9, 0.5, 0.95, 0.5, 0.95, 0.6, 0.9, 0.6, 0.95, 0.6, 1.0, 0.6, 1.0, 0.7, 0.95, 0.7, 0.95, 0.7, 1.0, 0.7, 1.0, 0.8, 0.95, 0.8, 0.95, 0.8, 1.0, 0.8, 1.0, 0.9, 0.95, 0.9, 0.95, 0.9, 1.0, 0.9, 1.0, 1.0, 0.95, 1.0, 0.95, -1.11e-16, 1.0, -1.11e-16, 1.0, 0.1, 0.95, 0.1, 0.95, 0.1, 1.0, 0.1, 1.0, 0.2, 0.95, 0.2, 0.95, 0.2, 1.0, 0.2, 1.0, 0.3, 0.95, 0.3, 0.95, 0.3, 1.0, 0.3, 1.0, 0.4, 0.95, 0.4, 0.95, 0.4, 1.0, 0.4, 1.0, 0.5, 0.95, 0.5, 0.95, 0.5, 1.0, 0.5, 1.0, 0.6, 0.95, 0.6, 2.22e-16, 0.6, 0.05, 0.6, 0.05, 0.7, 2.22e-16, 0.7, 2.22e-16, 0.7, 0.05, 0.7, 0.05, 0.8, 2.22e-16, 0.8, 2.22e-16, 0.8, 0.05, 0.8, 0.05, 0.9, 2.22e-16, 0.9, 2.22e-16, 0.9, 0.05, 0.9, 0.05, 1.0, 2.22e-16, 1.0, 2.22e-16, -1.11e-16, 0.05, -1.11e-16, 0.05, 0.1, 2.22e-16, 0.1, 2.22e-16, 0.1, 0.05, 0.1, 0.05, 0.2, 2.22e-16, 0.2, 2.22e-16, 0.2, 0.05, 0.2, 0.05, 0.3, 2.22e-16, 0.3, 2.22e-16, 0.3, 0.05, 0.3, 0.05, 0.4, 2.22e-16, 0.4, 2.22e-16, 0.4, 0.05, 0.4, 0.05, 0.5, 2.22e-16, 0.5, 2.22e-16, 0.5, 0.05, 0.5, 0.05, 0.6, 2.22e-16, 0.6, 0.05, 0.6, 0.1, 0.6, 0.1, 0.7, 0.05, 0.7, 0.05, 0.7, 0.1, 0.7, 0.1, 0.8, 0.05, 0.8, 0.05, 0.8, 0.1, 0.8, 0.1, 0.9, 0.05, 0.9, 0.05, 0.9, 0.1, 0.9, 0.1, 1.0, 0.05, 1.0, 0.05, -1.11e-16, 0.1, -1.11e-16, 0.1, 0.1, 0.05, 0.1, 0.05, 0.1, 0.1, 0.1, 0.1, 0.2, 0.05, 0.2, 0.05, 0.2, 0.1, 0.2, 0.1, 0.3, 0.05, 0.3, 0.05, 0.3, 0.1, 0.3, 0.1, 0.4, 0.05, 0.4, 0.05, 0.4, 0.1, 0.4, 0.1, 0.5, 0.05, 0.5, 0.05, 0.5, 0.1, 0.5, 0.1, 0.6, 0.05, 0.6, 0.1, 0.6, 0.15, 0.6, 0.15, 0.7, 0.1, 0.7, 0.1, 0.7, 0.15, 0.7, 0.15, 0.8, 0.1, 0.8, 0.1, 0.8, 0.15, 0.8, 0.15, 0.9, 0.1, 0.9, 0.1, 0.9, 0.15, 0.9, 0.15, 1.0, 0.1, 1.0, 0.1, -1.11e-16, 0.15, -1.11e-16, 0.15, 0.1, 0.1, 0.1, 0.1, 0.1, 0.15, 0.1, 0.15, 0.2, 0.1, 0.2, 0.1, 0.2, 0.15, 0.2, 0.15, 0.3, 0.1, 0.3, 0.1, 0.3, 0.15, 0.3, 0.15, 0.4, 0.1, 0.4, 0.1, 0.4, 0.15, 0.4, 0.15, 0.5, 0.1, 0.5, 0.1, 0.5, 0.15, 0.5, 0.15, 0.6, 0.1, 0.6, 0.15, 0.6, 0.2, 0.6, 0.2, 0.7, 0.15, 0.7, 0.15, 0.7, 0.2, 0.7, 0.2, 0.8, 0.15, 0.8, 0.15, 0.8, 0.2, 0.8, 0.2, 0.9, 0.15, 0.9, 0.15, 0.9, 0.2, 0.9, 0.2, 1.0, 0.15, 1.0, 0.15, -1.11e-16, 0.2, -1.11e-16, 0.2, 0.1, 0.15, 0.1, 0.15, 0.1, 0.2, 0.1, 0.2, 0.2, 0.15, 0.2, 0.15, 0.2, 0.2, 0.2, 0.2, 0.3, 0.15, 0.3, 0.15, 0.3, 0.2, 0.3, 0.2, 0.4, 0.15, 0.4, 0.15, 0.4, 0.2, 0.4, 0.2, 0.5, 0.15, 0.5, 0.15, 0.5, 0.2, 0.5, 0.2, 0.6, 0.15, 0.6, 0.2, 0.6, 0.25, 0.6, 0.25, 0.7, 0.2, 0.7, 0.2, 0.7, 0.25, 0.7, 0.25, 0.8, 0.2, 0.8, 0.2, 0.8, 0.25, 0.8, 0.25, 0.9, 0.2, 0.9, 0.2, 0.9, 0.25, 0.9, 0.25, 1.0, 0.2, 1.0, 0.2, -1.11e-16, 0.25, -1.11e-16, 0.25, 0.1, 0.2, 0.1, 0.2, 0.1, 0.25, 0.1, 0.25, 0.2, 0.2, 0.2, 0.2, 0.2, 0.25, 0.2, 0.25, 0.3, 0.2, 0.3, 0.2, 0.3, 0.25, 0.3, 0.25, 0.4, 0.2, 0.4, 0.2, 0.4, 0.25, 0.4, 0.25, 0.5, 0.2, 0.5, 0.2, 0.5, 0.25, 0.5, 0.25, 0.6, 0.2, 0.6, 0.25, 0.6, 0.3, 0.6, 0.3, 0.7, 0.25, 0.7, 0.25, 0.7, 0.3, 0.7, 0.3, 0.8, 0.25, 0.8, 0.25, 0.8, 0.3, 0.8, 0.3, 0.9, 0.25, 0.9, 0.25, 0.9, 0.3, 0.9, 0.3, 1.0, 0.25, 1.0, 0.25, -1.11e-16, 0.3, -1.11e-16, 0.3, 0.1, 0.25, 0.1, 0.25, 0.1, 0.3, 0.1, 0.3, 0.2, 0.25, 0.2, 0.25, 0.2, 0.3, 0.2, 0.3, 0.3, 0.25, 0.3, 0.25, 0.3, 0.3, 0.3, 0.3, 0.4, 0.25, 0.4, 0.25, 0.4, 0.3, 0.4, 0.3, 0.5, 0.25, 0.5, 0.25, 0.5, 0.3, 0.5, 0.3, 0.6, 0.25, 0.6, 0.3, 0.6, 0.35, 0.6, 0.35, 0.7, 0.3, 0.7, 0.3, 0.7, 0.35, 0.7, 0.35, 0.8, 0.3, 0.8, 0.3, 0.8, 0.35, 0.8, 0.35, 0.9, 0.3, 0.9, 0.3, 0.9, 0.35, 0.9, 0.35, 1.0, 0.3, 1.0, 0.3, -1.11e-16, 0.35, -1.11e-16, 0.35, 0.1, 0.3, 0.1, 0.3, 0.1, 0.35, 0.1, 0.35, 0.2, 0.3, 0.2, 0.3, 0.2, 0.35, 0.2, 0.35, 0.3, 0.3, 0.3, 0.3, 0.3, 0.35, 0.3, 0.35, 0.4, 0.3, 0.4, 0.3, 0.4, 0.35, 0.4, 0.35, 0.5, 0.3, 0.5, 0.3, 0.5, 0.35, 0.5, 0.35, 0.6, 0.3, 0.6, 0.35, 0.6, 0.4, 0.6, 0.4, 0.7, 0.35, 0.7, 0.35, 0.7, 0.4, 0.7, 0.4, 0.8, 0.35, 0.8, 0.35, 0.8, 0.4, 0.8, 0.4, 0.9, 0.35, 0.9, 0.35, 0.9, 0.4, 0.9, 0.4, 1.0, 0.35, 1.0, 0.35, -1.11e-16, 0.4, -1.11e-16, 0.4, 0.1, 0.35, 0.1, 0.35, 0.1, 0.4, 0.1, 0.4, 0.2, 0.35, 0.2, 0.35, 0.2, 0.4, 0.2, 0.4, 0.3, 0.35, 0.3, 0.35, 0.3, 0.4, 0.3, 0.4, 0.4, 0.35, 0.4, 0.35, 0.4, 0.4, 0.4, 0.4, 0.5, 0.35, 0.5, 0.35, 0.5, 0.4, 0.5, 0.4, 0.6, 0.35, 0.6, 0.4, 0.6, 0.45, 0.6, 0.45, 0.7, 0.4, 0.7, 0.4, 0.7, 0.45, 0.7, 0.45, 0.8, 0.4, 0.8, 0.4, 0.8, 0.45, 0.8, 0.45, 0.9, 0.4, 0.9, 0.4, 0.9, 0.45, 0.9, 0.45, 1.0, 0.4, 1.0, 0.4, -1.11e-16, 0.45, -1.11e-16, 0.45, 0.1, 0.4, 0.1, 0.4, 0.1, 0.45, 0.1, 0.45, 0.2, 0.4, 0.2, 0.4, 0.2, 0.45, 0.2, 0.45, 0.3, 0.4, 0.3, 0.4, 0.3, 0.45, 0.3, 0.45, 0.4, 0.4, 0.4, 0.4, 0.4, 0.45, 0.4, 0.45, 0.5, 0.4, 0.5, 0.4, 0.5, 0.45, 0.5, 0.45, 0.6, 0.4, 0.6, 0.45, 0.6, 0.5, 0.6, 0.5, 0.7, 0.45, 0.7, 0.45, 0.7, 0.5, 0.7, 0.5, 0.8, 0.45, 0.8, 0.45, 0.8, 0.5, 0.8, 0.5, 0.9, 0.45, 0.9, 0.45, 0.9, 0.5, 0.9, 0.5, 1.0, 0.45, 1.0, 0.45, -1.11e-16, 0.5, -1.11e-16, 0.5, 0.1, 0.45, 0.1, 0.45, 0.1, 0.5, 0.1, 0.5, 0.2, 0.45, 0.2, 0.45, 0.2, 0.5, 0.2, 0.5, 0.3, 0.45, 0.3, 0.45, 0.3, 0.5, 0.3, 0.5, 0.4, 0.45, 0.4, 0.45, 0.4, 0.5, 0.4, 0.5, 0.5, 0.45, 0.5, 0.45, 0.5, 0.5, 0.5, 0.5, 0.6, 0.45, 0.6, 0.5, 0.6, 0.55, 0.6, 0.55, 0.7, 0.5, 0.7, 0.5, 0.7, 0.55, 0.7, 0.55, 0.8, 0.5, 0.8, 0.5, 0.8, 0.55, 0.8, 0.55, 0.9, 0.5, 0.9, 0.5, 0.9, 0.55, 0.9, 0.55, 1.0, 0.5, 1.0, 0.5, -1.11e-16, 0.55, -1.11e-16, 0.55, 0.1, 0.5, 0.1, 0.5, 0.1, 0.55, 0.1, 0.55, 0.2, 0.5, 0.2, 0.5, 0.2, 0.55, 0.2, 0.55, 0.3, 0.5, 0.3, 0.5, 0.3, 0.55, 0.3, 0.55, 0.4, 0.5, 0.4, 0.5, 0.4, 0.55, 0.4, 0.55, 0.5, 0.5, 0.5, 0.5, 0.5, 0.55, 0.5, 0.55, 0.6, 0.5, 0.6, 0.5938, 0.0, 0.625, 0.0, 0.625, 0.25, 0.5938, 0.25, 0.5938, 0.25, 0.625, 0.25, 0.625, 0.5, 0.5938, 0.5, 0.5938, 0.5, 0.625, 0.5, 0.625, 0.75, 0.5938, 0.75, 0.5938, 0.75, 0.625, 0.75, 0.625, 1.0, 0.5938, 1.0, 0.125, 0.5, 0.375, 0.5, 0.375, 0.75, 0.125, 0.75, 0.625, 0.5, 0.875, 0.5, 0.875, 0.75, 0.625, 0.75, 0.4688, 0.75, 0.5, 0.75, 0.5, 1.0, 0.4687, 1.0, 0.4688, 0.5, 0.5, 0.5, 0.5, 0.75, 0.4688, 0.75, 0.4688, 0.25, 0.5, 0.25, 0.5, 0.5, 0.4688, 0.5, 0.4688, 0.0, 0.5, 0.0, 0.5, 0.25, 0.4688, 0.25, 0.5469, 0.75, 0.5625, 0.75, 0.5625, 1.0, 0.5469, 1.0, 0.5469, 0.5, 0.5625, 0.5, 0.5625, 0.75, 0.5469, 0.75, 0.5469, 0.25, 0.5625, 0.25, 0.5625, 0.5, 0.5469, 0.5, 0.5469, 0.0, 0.5625, 0.0, 0.5625, 0.25, 0.5469, 0.25, 0.375, 0.0, 0.4375, 0.0, 0.4375, 0.25, 0.375, 0.25, 0.375, 0.25, 0.4375, 0.25, 0.4375, 0.5, 0.375, 0.5, 0.375, 0.5, 0.4375, 0.5, 0.4375, 0.75, 0.375, 0.75, 0.375, 0.75, 0.4375, 0.75, 0.4375, 1.0, 0.375, 1.0, 0.4375, 0.0, 0.4688, 0.0, 0.4688, 0.25, 0.4375, 0.25, 0.4375, 0.25, 0.4688, 0.25, 0.4688, 0.5, 0.4375, 0.5, 0.4375, 0.5, 0.4688, 0.5, 0.4688, 0.75, 0.4375, 0.75, 0.4375, 0.75, 0.4688, 0.75, 0.4687, 1.0, 0.4375, 1.0, 0.5156, 0.0, 0.5312, 0.0, 0.5312, 0.25, 0.5156, 0.25, 0.5156, 0.25, 0.5312, 0.25, 0.5312, 0.5, 0.5156, 0.5, 0.5156, 0.5, 0.5312, 0.5, 0.5312, 0.75, 0.5156, 0.75, 0.5156, 0.75, 0.5312, 0.75, 0.5312, 1.0, 0.5156, 1.0, 0.5781, 0.75, 0.5938, 0.75, 0.5938, 1.0, 0.5781, 1.0, 0.5781, 0.5, 0.5938, 0.5, 0.5938, 0.75, 0.5781, 0.75, 0.5781, 0.25, 0.5938, 0.25, 0.5938, 0.5, 0.5781, 0.5, 0.5781, 0.0, 0.5938, 0.0, 0.5938, 0.25, 0.5781, 0.25, 0.5312, 0.0, 0.5469, 0.0, 0.5469, 0.25, 0.5312, 0.25, 0.5312, 0.25, 0.5469, 0.25, 0.5469, 0.5, 0.5312, 0.5, 0.5312, 0.5, 0.5469, 0.5, 0.5469, 0.75, 0.5312, 0.75, 0.5312, 0.75, 0.5469, 0.75, 0.5469, 1.0, 0.5312, 1.0, 0.5, 0.75, 0.5156, 0.75, 0.5156, 1.0, 0.5, 1.0, 0.5, 0.5, 0.5156, 0.5, 0.5156, 0.75, 0.5, 0.75, 0.5, 0.25, 0.5156, 0.25, 0.5156, 0.5, 0.5, 0.5, 0.5, 0.0, 0.5156, 0.0, 0.5156, 0.25, 0.5, 0.25, 0.5625, 0.0, 0.5781, 0.0, 0.5781, 0.25, 0.5625, 0.25, 0.5625, 0.25, 0.5781, 0.25, 0.5781, 0.5, 0.5625, 0.5, 0.5625, 0.5, 0.5781, 0.5, 0.5781, 0.75, 0.5625, 0.75, 0.5625, 0.75, 0.5781, 0.75, 0.5781, 1.0, 0.5625, 1.0, 0.5938, 0.0, 0.625, 0.0, 0.625, 0.25, 0.5938, 0.25, 0.5938, 0.25, 0.625, 0.25, 0.625, 0.5, 0.5938, 0.5, 0.5938, 0.5, 0.625, 0.5, 0.625, 0.75, 0.5938, 0.75, 0.5938, 0.75, 0.625, 0.75, 0.625, 1.0, 0.5938, 1.0, 0.125, 0.5, 0.375, 0.5, 0.375, 0.75, 0.125, 0.75, 0.625, 0.5, 0.875, 0.5, 0.875, 0.75, 0.625, 0.75, 0.4688, 0.75, 0.5, 0.75, 0.5, 1.0, 0.4687, 1.0, 0.4688, 0.5, 0.5, 0.5, 0.5, 0.75, 0.4688, 0.75, 0.4688, 0.25, 0.5, 0.25, 0.5, 0.5, 0.4688, 0.5, 0.4688, 0.0, 0.5, 0.0, 0.5, 0.25, 0.4688, 0.25, 0.5469, 0.75, 0.5625, 0.75, 0.5625, 1.0, 0.5469, 1.0, 0.5469, 0.5, 0.5625, 0.5, 0.5625, 0.75, 0.5469, 0.75, 0.5469, 0.25, 0.5625, 0.25, 0.5625, 0.5, 0.5469, 0.5, 0.5469, 0.0, 0.5625, 0.0, 0.5625, 0.25, 0.5469, 0.25, 0.375, 0.0, 0.4375, 0.0, 0.4375, 0.25, 0.375, 0.25, 0.375, 0.25, 0.4375, 0.25, 0.4375, 0.5, 0.375, 0.5, 0.375, 0.5, 0.4375, 0.5, 0.4375, 0.75, 0.375, 0.75, 0.375, 0.75, 0.4375, 0.75, 0.4375, 1.0, 0.375, 1.0, 0.4375, 0.0, 0.4688, 0.0, 0.4688, 0.25, 0.4375, 0.25, 0.4375, 0.25, 0.4688, 0.25, 0.4688, 0.5, 0.4375, 0.5, 0.4375, 0.5, 0.4688, 0.5, 0.4688, 0.75, 0.4375, 0.75, 0.4375, 0.75, 0.4688, 0.75, 0.4687, 1.0, 0.4375, 1.0, 0.5156, 0.0, 0.5312, 0.0, 0.5312, 0.25, 0.5156, 0.25, 0.5156, 0.25, 0.5312, 0.25, 0.5312, 0.5, 0.5156, 0.5, 0.5156, 0.5, 0.5312, 0.5, 0.5312, 0.75, 0.5156, 0.75, 0.5156, 0.75, 0.5312, 0.75, 0.5312, 1.0, 0.5156, 1.0, 0.5781, 0.75, 0.5938, 0.75, 0.5938, 1.0, 0.5781, 1.0, 0.5781, 0.5, 0.5938, 0.5, 0.5938, 0.75, 0.5781, 0.75, 0.5781, 0.25, 0.5938, 0.25, 0.5938, 0.5, 0.5781, 0.5, 0.5781, 0.0, 0.5938, 0.0, 0.5938, 0.25, 0.5781, 0.25, 0.5312, 0.0, 0.5469, 0.0, 0.5469, 0.25, 0.5312, 0.25, 0.5312, 0.25, 0.5469, 0.25, 0.5469, 0.5, 0.5312, 0.5, 0.5312, 0.5, 0.5469, 0.5, 0.5469, 0.75, 0.5312, 0.75, 0.5312, 0.75, 0.5469, 0.75, 0.5469, 1.0, 0.5312, 1.0, 0.5, 0.75, 0.5156, 0.75, 0.5156, 1.0, 0.5, 1.0, 0.5, 0.5, 0.5156, 0.5, 0.5156, 0.75, 0.5, 0.75, 0.5, 0.25, 0.5156, 0.25, 0.5156, 0.5, 0.5, 0.5, 0.5, 0.0, 0.5156, 0.0, 0.5156, 0.25, 0.5, 0.25, 0.5625, 0.0, 0.5781, 0.0, 0.5781, 0.25, 0.5625, 0.25, 0.5625, 0.25, 0.5781, 0.25, 0.5781, 0.5, 0.5625, 0.5, 0.5625, 0.5, 0.5781, 0.5, 0.5781, 0.75, 0.5625, 0.75, 0.5625, 0.75, 0.5781, 0.75, 0.5781, 1.0, 0.5625, 1.0, 0.5938, 0.0, 0.625, 0.0, 0.625, 0.25, 0.5938, 0.25, 0.5938, 0.25, 0.625, 0.25, 0.625, 0.5, 0.5938, 0.5, 0.5938, 0.5, 0.625, 0.5, 0.625, 0.75, 0.5938, 0.75, 0.5938, 0.75, 0.625, 0.75, 0.625, 1.0, 0.5938, 1.0, 0.125, 0.5, 0.375, 0.5, 0.375, 0.75, 0.125, 0.75, 0.625, 0.5, 0.875, 0.5, 0.875, 0.75, 0.625, 0.75, 0.4688, 0.75, 0.5, 0.75, 0.5, 1.0, 0.4687, 1.0, 0.4688, 0.5, 0.5, 0.5, 0.5, 0.75, 0.4688, 0.75, 0.4688, 0.25, 0.5, 0.25, 0.5, 0.5, 0.4688, 0.5, 0.4688, 0.0, 0.5, 0.0, 0.5, 0.25, 0.4688, 0.25, 0.5469, 0.75, 0.5625, 0.75, 0.5625, 1.0, 0.5469, 1.0, 0.5469, 0.5, 0.5625, 0.5, 0.5625, 0.75, 0.5469, 0.75, 0.5469, 0.25, 0.5625, 0.25, 0.5625, 0.5, 0.5469, 0.5, 0.5469, 0.0, 0.5625, 0.0, 0.5625, 0.25, 0.5469, 0.25, 0.375, 0.0, 0.4375, 0.0, 0.4375, 0.25, 0.375, 0.25, 0.375, 0.25, 0.4375, 0.25, 0.4375, 0.5, 0.375, 0.5, 0.375, 0.5, 0.4375, 0.5, 0.4375, 0.75, 0.375, 0.75, 0.375, 0.75, 0.4375, 0.75, 0.4375, 1.0, 0.375, 1.0, 0.4375, 0.0, 0.4688, 0.0, 0.4688, 0.25, 0.4375, 0.25, 0.4375, 0.25, 0.4688, 0.25, 0.4688, 0.5, 0.4375, 0.5, 0.4375, 0.5, 0.4688, 0.5, 0.4688, 0.75, 0.4375, 0.75, 0.4375, 0.75, 0.4688, 0.75, 0.4687, 1.0, 0.4375, 1.0, 0.5156, 0.0, 0.5312, 0.0, 0.5312, 0.25, 0.5156, 0.25, 0.5156, 0.25, 0.5312, 0.25, 0.5312, 0.5, 0.5156, 0.5, 0.5156, 0.5, 0.5312, 0.5, 0.5312, 0.75, 0.5156, 0.75, 0.5156, 0.75, 0.5312, 0.75, 0.5312, 1.0, 0.5156, 1.0, 0.5781, 0.75, 0.5938, 0.75, 0.5938, 1.0, 0.5781, 1.0, 0.5781, 0.5, 0.5938, 0.5, 0.5938, 0.75, 0.5781, 0.75, 0.5781, 0.25, 0.5938, 0.25, 0.5938, 0.5, 0.5781, 0.5, 0.5781, 0.0, 0.5938, 0.0, 0.5938, 0.25, 0.5781, 0.25, 0.5312, 0.0, 0.5469, 0.0, 0.5469, 0.25, 0.5312, 0.25, 0.5312, 0.25, 0.5469, 0.25, 0.5469, 0.5, 0.5312, 0.5, 0.5312, 0.5, 0.5469, 0.5, 0.5469, 0.75, 0.5312, 0.75, 0.5312, 0.75, 0.5469, 0.75, 0.5469, 1.0, 0.5312, 1.0, 0.5, 0.75, 0.5156, 0.75, 0.5156, 1.0, 0.5, 1.0, 0.5, 0.5, 0.5156, 0.5, 0.5156, 0.75, 0.5, 0.75, 0.5, 0.25, 0.5156, 0.25, 0.5156, 0.5, 0.5, 0.5, 0.5, 0.0, 0.5156, 0.0, 0.5156, 0.25, 0.5, 0.25, 0.5625, 0.0, 0.5781, 0.0, 0.5781, 0.25, 0.5625, 0.25, 0.5625, 0.25, 0.5781, 0.25, 0.5781, 0.5, 0.5625, 0.5, 0.5625, 0.5, 0.5781, 0.5, 0.5781, 0.75, 0.5625, 0.75, 0.5625, 0.75, 0.5781, 0.75, 0.5781, 1.0, 0.5625, 1.0, 0.5938, 0.0, 0.625, 0.0, 0.625, 0.25, 0.5938, 0.25, 0.5938, 0.25, 0.625, 0.25, 0.625, 0.5, 0.5938, 0.5, 0.5938, 0.5, 0.625, 0.5, 0.625, 0.75, 0.5938, 0.75, 0.5938, 0.75, 0.625, 0.75, 0.625, 1.0, 0.5938, 1.0, 0.125, 0.5, 0.375, 0.5, 0.375, 0.75, 0.125, 0.75, 0.625, 0.5, 0.875, 0.5, 0.875, 0.75, 0.625, 0.75, 0.4688, 0.75, 0.5, 0.75, 0.5, 1.0, 0.4687, 1.0, 0.4688, 0.5, 0.5, 0.5, 0.5, 0.75, 0.4688, 0.75, 0.4688, 0.25, 0.5, 0.25, 0.5, 0.5, 0.4688, 0.5, 0.4688, 0.0, 0.5, 0.0, 0.5, 0.25, 0.4688, 0.25, 0.5469, 0.75, 0.5625, 0.75, 0.5625, 1.0, 0.5469, 1.0, 0.5469, 0.5, 0.5625, 0.5, 0.5625, 0.75, 0.5469, 0.75, 0.5469, 0.25, 0.5625, 0.25, 0.5625, 0.5, 0.5469, 0.5, 0.5469, 0.0, 0.5625, 0.0, 0.5625, 0.25, 0.5469, 0.25, 0.375, 0.0, 0.4375, 0.0, 0.4375, 0.25, 0.375, 0.25, 0.375, 0.25, 0.4375, 0.25, 0.4375, 0.5, 0.375, 0.5, 0.375, 0.5, 0.4375, 0.5, 0.4375, 0.75, 0.375, 0.75, 0.375, 0.75, 0.4375, 0.75, 0.4375, 1.0, 0.375, 1.0, 0.4375, 0.0, 0.4688, 0.0, 0.4688, 0.25, 0.4375, 0.25, 0.4375, 0.25, 0.4688, 0.25, 0.4688, 0.5, 0.4375, 0.5, 0.4375, 0.5, 0.4688, 0.5, 0.4688, 0.75, 0.4375, 0.75, 0.4375, 0.75, 0.4688, 0.75, 0.4687, 1.0, 0.4375, 1.0, 0.5156, 0.0, 0.5312, 0.0, 0.5312, 0.25, 0.5156, 0.25, 0.5156, 0.25, 0.5312, 0.25, 0.5312, 0.5, 0.5156, 0.5, 0.5156, 0.5, 0.5312, 0.5, 0.5312, 0.75, 0.5156, 0.75, 0.5156, 0.75, 0.5312, 0.75, 0.5312, 1.0, 0.5156, 1.0, 0.5781, 0.75, 0.5938, 0.75, 0.5938, 1.0, 0.5781, 1.0, 0.5781, 0.5, 0.5938, 0.5, 0.5938, 0.75, 0.5781, 0.75, 0.5781, 0.25, 0.5938, 0.25, 0.5938, 0.5, 0.5781, 0.5, 0.5781, 0.0, 0.5938, 0.0, 0.5938, 0.25, 0.5781, 0.25, 0.5312, 0.0, 0.5469, 0.0, 0.5469, 0.25, 0.5312, 0.25, 0.5312, 0.25, 0.5469, 0.25, 0.5469, 0.5, 0.5312, 0.5, 0.5312, 0.5, 0.5469, 0.5, 0.5469, 0.75, 0.5312, 0.75, 0.5312, 0.75, 0.5469, 0.75, 0.5469, 1.0, 0.5312, 1.0, 0.5, 0.75, 0.5156, 0.75, 0.5156, 1.0, 0.5, 1.0, 0.5, 0.5, 0.5156, 0.5, 0.5156, 0.75, 0.5, 0.75, 0.5, 0.25, 0.5156, 0.25, 0.5156, 0.5, 0.5, 0.5, 0.5, 0.0, 0.5156, 0.0, 0.5156, 0.25, 0.5, 0.25, 0.5625, 0.0, 0.5781, 0.0, 0.5781, 0.25, 0.5625, 0.25, 0.5625, 0.25, 0.5781, 0.25, 0.5781, 0.5, 0.5625, 0.5, 0.5625, 0.5, 0.5781, 0.5, 0.5781, 0.75, 0.5625, 0.75, 0.5625, 0.75, 0.5781, 0.75, 0.5781, 1.0, 0.5625, 1.0, 0.75, 0.25, 0.75, 0.5, 0.625, 0.5, 0.625, 0.25, 0.75, 0.75, 0.6875, 1.0, 0.625, 0.75, 0.6875, 0.0, 0.75, 0.25, 0.625, 0.25, 0.75, 0.5, 0.75, 0.75, 0.625, 0.75, 0.625, 0.5, 0.625, 0.75, 0.5625, 1.0, 0.5, 0.75, 0.5625, 0.0, 0.625, 0.25, 0.5, 0.25, 0.625, 0.5, 0.625, 0.75, 0.5, 0.75, 0.5, 0.5, 0.625, 0.25, 0.625, 0.5, 0.5, 0.5, 0.5, 0.25, 0.5, 0.25, 0.5, 0.5, 0.375, 0.5, 0.375, 0.25, 0.5, 0.75, 0.4375, 1.0, 0.375, 0.75, 0.4375, 0.0, 0.5, 0.25, 0.375, 0.25, 0.5, 0.5, 0.5, 0.75, 0.375, 0.75, 0.375, 0.5, 0.375, 0.25, 0.375, 0.5, 0.25, 0.5, 0.25, 0.25, 0.375, 0.75, 0.3125, 1.0, 0.25, 0.75, 0.3125, 0.0, 0.375, 0.25, 0.25, 0.25, 0.375, 0.5, 0.375, 0.75, 0.25, 0.75, 0.25, 0.5, 0.25, 0.25, 0.25, 0.5, 0.125, 0.5, 0.125, 0.25, 0.25, 0.75, 0.1875, 1.0, 0.125, 0.75, 0.1875, 0.0, 0.25, 0.25, 0.125, 0.25, 0.25, 0.5, 0.25, 0.75, 0.125, 0.75, 0.125, 0.5, 0.125, 0.25, 0.125, 0.5, 0.0, 0.5, 0.0, 0.25, 0.125, 0.75, 0.0625, 1.0, 0.0, 0.75, 0.0625, 0.0, 0.125, 0.25, 0.0, 0.25, 0.125, 0.5, 0.125, 0.75, 0.0, 0.75, 0.0, 0.5, 1.0, 0.25, 1.0, 0.5, 0.875, 0.5, 0.875, 0.25, 1.0, 0.75, 0.9375, 1.0, 0.875, 0.75, 0.9375, 0.0, 1.0, 0.25, 0.875, 0.25, 1.0, 0.5, 1.0, 0.75, 0.875, 0.75, 0.875, 0.5, 0.875, 0.5, 0.875, 0.75, 0.75, 0.75, 0.75, 0.5, 0.875, 0.25, 0.875, 0.5, 0.75, 0.5, 0.75, 0.25, 0.875, 0.75, 0.8125, 1.0, 0.75, 0.75, 0.8125, 0.0, 0.875, 0.25, 0.75, 0.25, 0.5938, 0.1875, 0.625, 0.1875, 0.625, 0.25, 0.5938, 0.25, 0.5938, 0.25, 0.625, 0.25, 0.625, 0.5, 0.5938, 0.5, 0.5938, 0.6875, 0.625, 0.6875, 0.625, 0.75, 0.5938, 0.75, 0.5938, 0.75, 0.625, 0.75, 0.625, 1.0, 0.5938, 1.0, 0.125, 0.6875, 0.375, 0.6875, 0.375, 0.75, 0.125, 0.75, 0.625, 0.6875, 0.875, 0.6875, 0.875, 0.75, 0.625, 0.75, 0.625, 0.5625, 0.875, 0.5625, 0.875, 0.625, 0.625, 0.625, 0.125, 0.5625, 0.375, 0.5625, 0.375, 0.625, 0.125, 0.625, 0.5938, 0.5625, 0.625, 0.5625, 0.625, 0.625, 0.5938, 0.625, 0.5938, 0.0625, 0.625, 0.0625, 0.625, 0.125, 0.5938, 0.125, 0.5938, 0.5, 0.625, 0.5, 0.625, 0.5625, 0.5938, 0.5625, 0.125, 0.5, 0.375, 0.5, 0.375, 0.5625, 0.125, 0.5625, 0.625, 0.5, 0.875, 0.5, 0.875, 0.5625, 0.625, 0.5625, 0.5938, 0.125, 0.625, 0.125, 0.625, 0.1875, 0.5938, 0.1875, 0.5938, 0.0, 0.625, 0.0, 0.625, 0.0625, 0.5938, 0.0625, 0.625, 0.625, 0.875, 0.625, 0.875, 0.6875, 0.625, 0.6875, 0.125, 0.625, 0.375, 0.625, 0.375, 0.6875, 0.125, 0.6875, 0.5938, 0.625, 0.625, 0.625, 0.625, 0.6875, 0.5938, 0.6875, 0.375, 0.625, 0.5, 0.625, 0.5, 0.6875, 0.375, 0.6875, 0.375, 0.0, 0.5, 0.0, 0.5, 0.0625, 0.375, 0.0625, 0.375, 0.125, 0.5, 0.125, 0.5, 0.1875, 0.375, 0.1875, 0.375, 0.5, 0.5, 0.5, 0.5, 0.5625, 0.375, 0.5625, 0.375, 0.0625, 0.5, 0.0625, 0.5, 0.125, 0.375, 0.125, 0.375, 0.5625, 0.5, 0.5625, 0.5, 0.625, 0.375, 0.625, 0.375, 0.75, 0.5, 0.75, 0.5, 1.0, 0.375, 1.0, 0.375, 0.6875, 0.5, 0.6875, 0.5, 0.75, 0.375, 0.75, 0.375, 0.25, 0.5, 0.25, 0.5, 0.5, 0.375, 0.5, 0.375, 0.1875, 0.5, 0.1875, 0.5, 0.25, 0.375, 0.25, 0.5, 0.625, 0.5625, 0.625, 0.5625, 0.6875, 0.5, 0.6875, 0.5, 0.0, 0.5625, 0.0, 0.5625, 0.0625, 0.5, 0.0625, 0.5, 0.125, 0.5625, 0.125, 0.5625, 0.1875, 0.5, 0.1875, 0.5, 0.5, 0.5625, 0.5, 0.5625, 0.5625, 0.5, 0.5625, 0.5, 0.0625, 0.5625, 0.0625, 0.5625, 0.125, 0.5, 0.125, 0.5, 0.5625, 0.5625, 0.5625, 0.5625, 0.625, 0.5, 0.625, 0.5, 0.75, 0.5625, 0.75, 0.5625, 1.0, 0.5, 1.0, 0.5, 0.6875, 0.5625, 0.6875, 0.5625, 0.75, 0.5, 0.75, 0.5, 0.25, 0.5625, 0.25, 0.5625, 0.5, 0.5, 0.5, 0.5, 0.1875, 0.5625, 0.1875, 0.5625, 0.25, 0.5, 0.25, 0.5625, 0.625, 0.5938, 0.625, 0.5938, 0.6875, 0.5625, 0.6875, 0.5625, 0.0, 0.5938, 0.0, 0.5938, 0.0625, 0.5625, 0.0625, 0.5625, 0.125, 0.5938, 0.125, 0.5938, 0.1875, 0.5625, 0.1875, 0.5625, 0.5, 0.5938, 0.5, 0.5938, 0.5625, 0.5625, 0.5625, 0.5625, 0.0625, 0.5938, 0.0625, 0.5938, 0.125, 0.5625, 0.125, 0.5625, 0.5625, 0.5938, 0.5625, 0.5938, 0.625, 0.5625, 0.625, 0.5625, 0.75, 0.5938, 0.75, 0.5938, 1.0, 0.5625, 1.0, 0.5625, 0.6875, 0.5938, 0.6875, 0.5938, 0.75, 0.5625, 0.75, 0.5625, 0.25, 0.5938, 0.25, 0.5938, 0.5, 0.5625, 0.5, 0.5625, 0.1875, 0.5938, 0.1875, 0.5938, 0.25, 0.5625, 0.25, 0.5938, 0.1875, 0.625, 0.1875, 0.625, 0.25, 0.5938, 0.25, 0.5938, 0.25, 0.625, 0.25, 0.625, 0.5, 0.5938, 0.5, 0.5938, 0.6875, 0.625, 0.6875, 0.625, 0.75, 0.5938, 0.75, 0.5938, 0.75, 0.625, 0.75, 0.625, 1.0, 0.5938, 1.0, 0.125, 0.6875, 0.375, 0.6875, 0.375, 0.75, 0.125, 0.75, 0.625, 0.6875, 0.875, 0.6875, 0.875, 0.75, 0.625, 0.75, 0.625, 0.5625, 0.875, 0.5625, 0.875, 0.625, 0.625, 0.625, 0.125, 0.5625, 0.375, 0.5625, 0.375, 0.625, 0.125, 0.625, 0.5938, 0.5625, 0.625, 0.5625, 0.625, 0.625, 0.5938, 0.625, 0.5938, 0.0625, 0.625, 0.0625, 0.625, 0.125, 0.5938, 0.125, 0.5938, 0.5, 0.625, 0.5, 0.625, 0.5625, 0.5938, 0.5625, 0.125, 0.5, 0.375, 0.5, 0.375, 0.5625, 0.125, 0.5625, 0.625, 0.5, 0.875, 0.5, 0.875, 0.5625, 0.625, 0.5625, 0.5938, 0.125, 0.625, 0.125, 0.625, 0.1875, 0.5938, 0.1875, 0.5938, 0.0, 0.625, 0.0, 0.625, 0.0625, 0.5938, 0.0625, 0.625, 0.625, 0.875, 0.625, 0.875, 0.6875, 0.625, 0.6875, 0.125, 0.625, 0.375, 0.625, 0.375, 0.6875, 0.125, 0.6875, 0.5938, 0.625, 0.625, 0.625, 0.625, 0.6875, 0.5938, 0.6875, 0.375, 0.625, 0.5, 0.625, 0.5, 0.6875, 0.375, 0.6875, 0.375, 0.0, 0.5, 0.0, 0.5, 0.0625, 0.375, 0.0625, 0.375, 0.125, 0.5, 0.125, 0.5, 0.1875, 0.375, 0.1875, 0.375, 0.5, 0.5, 0.5, 0.5, 0.5625, 0.375, 0.5625, 0.375, 0.0625, 0.5, 0.0625, 0.5, 0.125, 0.375, 0.125, 0.375, 0.5625, 0.5, 0.5625, 0.5, 0.625, 0.375, 0.625, 0.375, 0.75, 0.5, 0.75, 0.5, 1.0, 0.375, 1.0, 0.375, 0.6875, 0.5, 0.6875, 0.5, 0.75, 0.375, 0.75, 0.375, 0.25, 0.5, 0.25, 0.5, 0.5, 0.375, 0.5, 0.375, 0.1875, 0.5, 0.1875, 0.5, 0.25, 0.375, 0.25, 0.5, 0.625, 0.5625, 0.625, 0.5625, 0.6875, 0.5, 0.6875, 0.5, 0.0, 0.5625, 0.0, 0.5625, 0.0625, 0.5, 0.0625, 0.5, 0.125, 0.5625, 0.125, 0.5625, 0.1875, 0.5, 0.1875, 0.5, 0.5, 0.5625, 0.5, 0.5625, 0.5625, 0.5, 0.5625, 0.5, 0.0625, 0.5625, 0.0625, 0.5625, 0.125, 0.5, 0.125, 0.5, 0.5625, 0.5625, 0.5625, 0.5625, 0.625, 0.5, 0.625, 0.5, 0.75, 0.5625, 0.75, 0.5625, 1.0, 0.5, 1.0, 0.5, 0.6875, 0.5625, 0.6875, 0.5625, 0.75, 0.5, 0.75, 0.5, 0.25, 0.5625, 0.25, 0.5625, 0.5, 0.5, 0.5, 0.5, 0.1875, 0.5625, 0.1875, 0.5625, 0.25, 0.5, 0.25, 0.5625, 0.625, 0.5938, 0.625, 0.5938, 0.6875, 0.5625, 0.6875, 0.5625, 0.0, 0.5938, 0.0, 0.5938, 0.0625, 0.5625, 0.0625, 0.5625, 0.125, 0.5938, 0.125, 0.5938, 0.1875, 0.5625, 0.1875, 0.5625, 0.5, 0.5938, 0.5, 0.5938, 0.5625, 0.5625, 0.5625, 0.5625, 0.0625, 0.5938, 0.0625, 0.5938, 0.125, 0.5625, 0.125, 0.5625, 0.5625, 0.5938, 0.5625, 0.5938, 0.625, 0.5625, 0.625, 0.5625, 0.75, 0.5938, 0.75, 0.5938, 1.0, 0.5625, 1.0, 0.5625, 0.6875, 0.5938, 0.6875, 0.5938, 0.75, 0.5625, 0.75, 0.5625, 0.25, 0.5938, 0.25, 0.5938, 0.5, 0.5625, 0.5, 0.5625, 0.1875, 0.5938, 0.1875, 0.5938, 0.25, 0.5625, 0.25, 0.5938, 0.1875, 0.625, 0.1875, 0.625, 0.25, 0.5938, 0.25, 0.5938, 0.25, 0.625, 0.25, 0.625, 0.5, 0.5938, 0.5, 0.5938, 0.6875, 0.625, 0.6875, 0.625, 0.75, 0.5938, 0.75, 0.5938, 0.75, 0.625, 0.75, 0.625, 1.0, 0.5938, 1.0, 0.125, 0.6875, 0.375, 0.6875, 0.375, 0.75, 0.125, 0.75, 0.625, 0.6875, 0.875, 0.6875, 0.875, 0.75, 0.625, 0.75, 0.625, 0.5625, 0.875, 0.5625, 0.875, 0.625, 0.625, 0.625, 0.125, 0.5625, 0.375, 0.5625, 0.375, 0.625, 0.125, 0.625, 0.5938, 0.5625, 0.625, 0.5625, 0.625, 0.625, 0.5938, 0.625, 0.5938, 0.0625, 0.625, 0.0625, 0.625, 0.125, 0.5938, 0.125, 0.5938, 0.5, 0.625, 0.5, 0.625, 0.5625, 0.5938, 0.5625, 0.125, 0.5, 0.375, 0.5, 0.375, 0.5625, 0.125, 0.5625, 0.625, 0.5, 0.875, 0.5, 0.875, 0.5625, 0.625, 0.5625, 0.5938, 0.125, 0.625, 0.125, 0.625, 0.1875, 0.5938, 0.1875, 0.5938, 0.0, 0.625, 0.0, 0.625, 0.0625, 0.5938, 0.0625, 0.625, 0.625, 0.875, 0.625, 0.875, 0.6875, 0.625, 0.6875, 0.125, 0.625, 0.375, 0.625, 0.375, 0.6875, 0.125, 0.6875, 0.5938, 0.625, 0.625, 0.625, 0.625, 0.6875, 0.5938, 0.6875, 0.375, 0.625, 0.5, 0.625, 0.5, 0.6875, 0.375, 0.6875, 0.375, 0.0, 0.5, 0.0, 0.5, 0.0625, 0.375, 0.0625, 0.375, 0.125, 0.5, 0.125, 0.5, 0.1875, 0.375, 0.1875, 0.375, 0.5, 0.5, 0.5, 0.5, 0.5625, 0.375, 0.5625, 0.375, 0.0625, 0.5, 0.0625, 0.5, 0.125, 0.375, 0.125, 0.375, 0.5625, 0.5, 0.5625, 0.5, 0.625, 0.375, 0.625, 0.375, 0.75, 0.5, 0.75, 0.5, 1.0, 0.375, 1.0, 0.375, 0.6875, 0.5, 0.6875, 0.5, 0.75, 0.375, 0.75, 0.375, 0.25, 0.5, 0.25, 0.5, 0.5, 0.375, 0.5, 0.375, 0.1875, 0.5, 0.1875, 0.5, 0.25, 0.375, 0.25, 0.5, 0.625, 0.5625, 0.625, 0.5625, 0.6875, 0.5, 0.6875, 0.5, 0.0, 0.5625, 0.0, 0.5625, 0.0625, 0.5, 0.0625, 0.5, 0.125, 0.5625, 0.125, 0.5625, 0.1875, 0.5, 0.1875, 0.5, 0.5, 0.5625, 0.5, 0.5625, 0.5625, 0.5, 0.5625, 0.5, 0.0625, 0.5625, 0.0625, 0.5625, 0.125, 0.5, 0.125, 0.5, 0.5625, 0.5625, 0.5625, 0.5625, 0.625, 0.5, 0.625, 0.5, 0.75, 0.5625, 0.75, 0.5625, 1.0, 0.5, 1.0, 0.5, 0.6875, 0.5625, 0.6875, 0.5625, 0.75, 0.5, 0.75, 0.5, 0.25, 0.5625, 0.25, 0.5625, 0.5, 0.5, 0.5, 0.5, 0.1875, 0.5625, 0.1875, 0.5625, 0.25, 0.5, 0.25, 0.5625, 0.625, 0.5938, 0.625, 0.5938, 0.6875, 0.5625, 0.6875, 0.5625, 0.0, 0.5938, 0.0, 0.5938, 0.0625, 0.5625, 0.0625, 0.5625, 0.125, 0.5938, 0.125, 0.5938, 0.1875, 0.5625, 0.1875, 0.5625, 0.5, 0.5938, 0.5, 0.5938, 0.5625, 0.5625, 0.5625, 0.5625, 0.0625, 0.5938, 0.0625, 0.5938, 0.125, 0.5625, 0.125, 0.5625, 0.5625, 0.5938, 0.5625, 0.5938, 0.625, 0.5625, 0.625, 0.5625, 0.75, 0.5938, 0.75, 0.5938, 1.0, 0.5625, 1.0, 0.5625, 0.6875, 0.5938, 0.6875, 0.5938, 0.75, 0.5625, 0.75, 0.5625, 0.25, 0.5938, 0.25, 0.5938, 0.5, 0.5625, 0.5, 0.5625, 0.1875, 0.5938, 0.1875, 0.5938, 0.25, 0.5625, 0.25, 0.5938, 0.1875, 0.625, 0.1875, 0.625, 0.25, 0.5938, 0.25, 0.5938, 0.25, 0.625, 0.25, 0.625, 0.5, 0.5938, 0.5, 0.5938, 0.6875, 0.625, 0.6875, 0.625, 0.75, 0.5938, 0.75, 0.5938, 0.75, 0.625, 0.75, 0.625, 1.0, 0.5938, 1.0, 0.125, 0.6875, 0.375, 0.6875, 0.375, 0.75, 0.125, 0.75, 0.625, 0.6875, 0.875, 0.6875, 0.875, 0.75, 0.625, 0.75, 0.625, 0.5625, 0.875, 0.5625, 0.875, 0.625, 0.625, 0.625, 0.125, 0.5625, 0.375, 0.5625, 0.375, 0.625, 0.125, 0.625, 0.5938, 0.5625, 0.625, 0.5625, 0.625, 0.625, 0.5938, 0.625, 0.5938, 0.0625, 0.625, 0.0625, 0.625, 0.125, 0.5938, 0.125, 0.5938, 0.5, 0.625, 0.5, 0.625, 0.5625, 0.5938, 0.5625, 0.125, 0.5, 0.375, 0.5, 0.375, 0.5625, 0.125, 0.5625, 0.625, 0.5, 0.875, 0.5, 0.875, 0.5625, 0.625, 0.5625, 0.5938, 0.125, 0.625, 0.125, 0.625, 0.1875, 0.5938, 0.1875, 0.5938, 0.0, 0.625, 0.0, 0.625, 0.0625, 0.5938, 0.0625, 0.625, 0.625, 0.875, 0.625, 0.875, 0.6875, 0.625, 0.6875, 0.125, 0.625, 0.375, 0.625, 0.375, 0.6875, 0.125, 0.6875, 0.5938, 0.625, 0.625, 0.625, 0.625, 0.6875, 0.5938, 0.6875, 0.375, 0.625, 0.5, 0.625, 0.5, 0.6875, 0.375, 0.6875, 0.375, 0.0, 0.5, 0.0, 0.5, 0.0625, 0.375, 0.0625, 0.375, 0.125, 0.5, 0.125, 0.5, 0.1875, 0.375, 0.1875, 0.375, 0.5, 0.5, 0.5, 0.5, 0.5625, 0.375, 0.5625, 0.375, 0.0625, 0.5, 0.0625, 0.5, 0.125, 0.375, 0.125, 0.375, 0.5625, 0.5, 0.5625, 0.5, 0.625, 0.375, 0.625, 0.375, 0.75, 0.5, 0.75, 0.5, 1.0, 0.375, 1.0, 0.375, 0.6875, 0.5, 0.6875, 0.5, 0.75, 0.375, 0.75, 0.375, 0.25, 0.5, 0.25, 0.5, 0.5, 0.375, 0.5, 0.375, 0.1875, 0.5, 0.1875, 0.5, 0.25, 0.375, 0.25, 0.5, 0.625, 0.5625, 0.625, 0.5625, 0.6875, 0.5, 0.6875, 0.5, 0.0, 0.5625, 0.0, 0.5625, 0.0625, 0.5, 0.0625, 0.5, 0.125, 0.5625, 0.125, 0.5625, 0.1875, 0.5, 0.1875, 0.5, 0.5, 0.5625, 0.5, 0.5625, 0.5625, 0.5, 0.5625, 0.5, 0.0625, 0.5625, 0.0625, 0.5625, 0.125, 0.5, 0.125, 0.5, 0.5625, 0.5625, 0.5625, 0.5625, 0.625, 0.5, 0.625, 0.5, 0.75, 0.5625, 0.75, 0.5625, 1.0, 0.5, 1.0, 0.5, 0.6875, 0.5625, 0.6875, 0.5625, 0.75, 0.5, 0.75, 0.5, 0.25, 0.5625, 0.25, 0.5625, 0.5, 0.5, 0.5, 0.5, 0.1875, 0.5625, 0.1875, 0.5625, 0.25, 0.5, 0.25, 0.5625, 0.625, 0.5938, 0.625, 0.5938, 0.6875, 0.5625, 0.6875, 0.5625, 0.0, 0.5938, 0.0, 0.5938, 0.0625, 0.5625, 0.0625, 0.5625, 0.125, 0.5938, 0.125, 0.5938, 0.1875, 0.5625, 0.1875, 0.5625, 0.5, 0.5938, 0.5, 0.5938, 0.5625, 0.5625, 0.5625, 0.5625, 0.0625, 0.5938, 0.0625, 0.5938, 0.125, 0.5625, 0.125, 0.5625, 0.5625, 0.5938, 0.5625, 0.5938, 0.625, 0.5625, 0.625, 0.5625, 0.75, 0.5938, 0.75, 0.5938, 1.0, 0.5625, 1.0, 0.5625, 0.6875, 0.5938, 0.6875, 0.5938, 0.75, 0.5625, 0.75, 0.5625, 0.25, 0.5938, 0.25, 0.5938, 0.5, 0.5625, 0.5, 0.5625, 0.1875, 0.5938, 0.1875, 0.5938, 0.25, 0.5625, 0.25])
me_torus.materials.append(mat_gold)
me_torus.materials.append(mat_fabricred)
me_torus.materials.append(mat_fabricwhite)
me_torus.update()

# ---- objects
ob_goldcrown = bpy.data.objects.new('GoldCrown', me_torus)

# ---- transforms, parenting, visibility, modifiers, constraints
ob_goldcrown.location = (0.0, 0.0, 0.0)

# ---- collection membership
col_collection.objects.link(ob_goldcrown)

# ---- scene / render settings (as saved in the file)
scene.frame_start = 1; scene.frame_end = 250; scene.frame_set(1)
scene.render.engine = 'BLENDER_EEVEE_NEXT'
bpy.context.view_layer.update()

# ---- added for rendering (the .blend has no active camera and no usable light): camera, sun
cam_auto = bpy.data.cameras.new('AutoCamera')
cam_auto.lens = 50.0
cam_auto.sensor_width = 36.0
cam_auto.clip_end = 1000.0
ob_auto_camera = bpy.data.objects.new('AutoCamera', cam_auto)
scene.collection.objects.link(ob_auto_camera)
ob_auto_camera.location = (3.67469, -4.41108, 3.56939)
ob_auto_camera.rotation_euler = (1.09748, -7.21219e-08, 0.694738)
scene.camera = ob_auto_camera
light_auto_sun = bpy.data.lights.new('AutoSun', 'SUN')
light_auto_sun.energy = 3.0
light_auto_sun.angle = 0.0523599
ob_auto_sun = bpy.data.objects.new('AutoSun', light_auto_sun)
scene.collection.objects.link(ob_auto_sun)
ob_auto_sun.rotation_euler = (0.872665, 0.174533, 0.523599)
bpy.context.view_layer.update()
